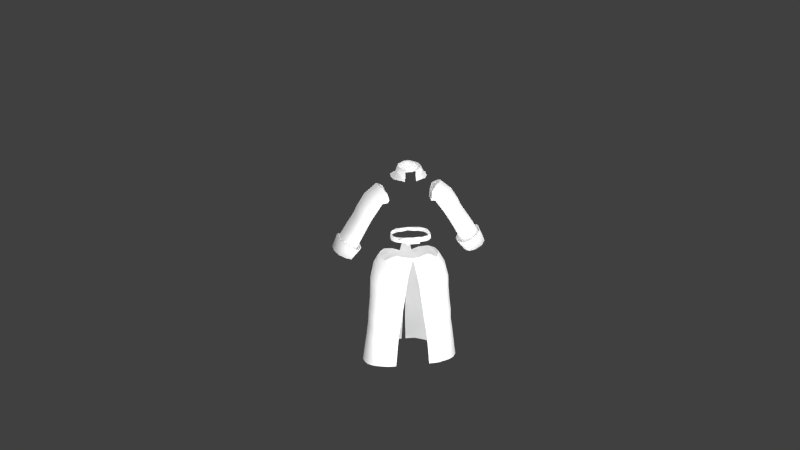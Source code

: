 # Source: longcoat1.blend  (saved by Blender 2.68.0; exported with 4.5.12 LTS)
import bpy
from mathutils import Matrix  # noqa: F401  (used for matrix-valued properties, if any)

bpy.ops.wm.read_factory_settings(use_empty=True)
scene = bpy.context.scene
scene.name = 'Scene'

# ---- collections
col_collection_1 = bpy.data.collections.new('Collection 1'); scene.collection.children.link(col_collection_1)
col_collection_3 = bpy.data.collections.new('Collection 3'); scene.collection.children.link(col_collection_3)
col_collection_11 = bpy.data.collections.new('Collection 11'); scene.collection.children.link(col_collection_11)
col_collection_11.hide_render = True
col_collection_11.hide_viewport = True

# ---- materials (node trees are filled in below, after node groups)
mat_material = bpy.data.materials.new('Material')
mat_material.alpha_threshold = 0.0
mat_material.use_transparent_shadow = False
mat_material.diffuse_color = (1.0, 1.0, 1.0, 1.0)
mat_material.roughness = 0.5
mat_material.specular_intensity = 0.0
mat_material.line_color = (0.0, 0.0, 0.0, 1.0)

# ---- material node trees

# ---- world
world_world = bpy.data.worlds.new('World'); scene.world = world_world
world_world.color = (0.05088, 0.05088, 0.05088)
world_world.use_sun_shadow = False
world_world.sun_shadow_jitter_overblur = 0.0
world_world.cycles.sampling_method = 'MANUAL'
world_world.cycles.sample_map_resolution = 256

# ---- cameras
cam_camera = bpy.data.cameras.new('Camera')
cam_camera.clip_end = 100.0
cam_camera.lens = 35.0
cam_camera.sensor_width = 32.0
cam_camera.sensor_height = 18.0
cam_camera.ortho_scale = 7.314
cam_camera.dof.focus_distance = 0.0
cam_camera.dof.aperture_fstop = 128.0

# ---- lights
light_lamp_003 = bpy.data.lights.new('Lamp.003', 'POINT')
light_lamp_003.transmission_factor = 0.0
light_lamp_003.cutoff_distance = 30.0
light_lamp_003.energy = 100.0
light_lamp_003.shadow_buffer_clip_start = 1.001
light_lamp_003.shadow_soft_size = 1.0
light_lamp_003.shadow_maximum_resolution = 0.006
light_lamp_003.use_absolute_resolution = True
light_lamp_003.cycles.use_multiple_importance_sampling = False
light_lamp_002 = bpy.data.lights.new('Lamp.002', 'POINT')
light_lamp_002.transmission_factor = 0.0
light_lamp_002.cutoff_distance = 30.0
light_lamp_002.energy = 100.0
light_lamp_002.shadow_buffer_clip_start = 1.001
light_lamp_002.shadow_soft_size = 1.0
light_lamp_002.shadow_maximum_resolution = 0.006
light_lamp_002.use_absolute_resolution = True
light_lamp_002.cycles.use_multiple_importance_sampling = False
light_lamp_001 = bpy.data.lights.new('Lamp.001', 'POINT')
light_lamp_001.transmission_factor = 0.0
light_lamp_001.cutoff_distance = 30.0
light_lamp_001.energy = 100.0
light_lamp_001.shadow_buffer_clip_start = 1.001
light_lamp_001.shadow_soft_size = 1.0
light_lamp_001.shadow_maximum_resolution = 0.006
light_lamp_001.use_absolute_resolution = True
light_lamp_001.cycles.use_multiple_importance_sampling = False
light_lamp = bpy.data.lights.new('Lamp', 'POINT')
light_lamp.transmission_factor = 0.0
light_lamp.cutoff_distance = 30.0
light_lamp.energy = 100.0
light_lamp.shadow_buffer_clip_start = 1.001
light_lamp.shadow_soft_size = 1.0
light_lamp.shadow_maximum_resolution = 0.006
light_lamp.use_absolute_resolution = True
light_lamp.cycles.use_multiple_importance_sampling = False

# ---- meshes
me_cube_006 = bpy.data.meshes.new('Cube.006')
me_cube_006.from_pydata([(-0.08705, -0.1271, 1.534), (-0.1052, -0.05991, 1.533), (-0.03295, -0.001224, 1.521), (-0.03071, -0.1459, 1.524), (-0.105, -0.1058, 1.537), (-0.09011, -0.03038, 1.527), (-0.0542, -0.01327, 1.524), (-0.04813, -0.02413, 1.554), (-0.03083, -0.01432, 1.552), (-0.06284, -0.0919, 1.567), (-0.02771, -0.1324, 1.564), (-0.06382, -0.06548, 1.562), (-0.02862, -0.007086, 1.59), (-0.05509, -0.02543, 1.598), (-0.04678, -0.1127, 1.567), (-0.06083, -0.04483, 1.559), (-0.05719, -0.09336, 1.6), (-0.0186, -0.1224, 1.6), (-0.06195, -0.06502, 1.602), (-0.03868, -0.11, 1.6), (-0.06232, -0.04327, 1.599), (-0.02954, -0.003164, 1.589), (-0.05952, -0.02135, 1.596), (-0.05725, -0.09796, 1.6), (-0.02087, -0.1301, 1.602), (-0.06489, -0.06286, 1.601), (-0.03881, -0.1169, 1.6), (-0.06708, -0.03966, 1.599), (-0.03037, -0.001479, 1.539), (-0.06901, -0.02435, 1.57), (-0.06818, -0.09889, 1.574), (-0.02695, -0.1347, 1.571), (-0.07622, -0.06032, 1.577), (-0.05065, -0.1218, 1.568), (-0.07698, -0.03649, 1.577), (0.0, -0.1449, 1.522), (0.0, -0.1391, 1.558), (0.0, -0.1311, 1.597), (0.0, -0.1384, 1.602), (0.0, -0.1447, 1.572), (-0.06255, -0.1408, 1.53)], [], [(18, 20, 15, 11), (19, 16, 9, 14), (37, 17, 10, 36), (17, 19, 14, 10), (35, 36, 10, 3), (8, 2, 6, 7), (0, 14, 9, 4), (20, 13, 7, 15), (23, 25, 18, 16), (13, 12, 8, 7), (6, 5, 15, 7), (1, 11, 15, 5), (0, 40, 10, 14), (26, 23, 16, 19), (38, 24, 17, 37), (24, 26, 19, 17), (27, 22, 13, 20), (22, 21, 12, 13), (25, 27, 20, 18), (39, 31, 24, 38), (31, 33, 26, 24), (34, 29, 22, 27), (29, 28, 21, 22), (32, 34, 27, 25), (33, 30, 23, 26), (3, 10, 40), (16, 18, 11, 9), (30, 32, 25, 23), (9, 11, 1, 4)])
me_cube_006.polygons.foreach_set('use_smooth', [True] * 29)
_uv = me_cube_006.uv_layers.new(name='UVMap')
_uv.uv.foreach_set('vector', [0.655, 0.7748, 0.6293, 0.7756, 0.6307, 0.7259, 0.6541, 0.731, 0.6338, 0.8937, 0.6391, 0.9264, 0.5914, 0.9305, 0.5918, 0.8998, 0.6294, 0.8411, 0.6316, 0.8636, 0.5868, 0.8679, 0.5914, 0.8392, 0.6316, 0.8636, 0.6338, 0.8937, 0.5918, 0.8998, 0.5868, 0.8679, 0.5503, 0.8274, 0.5914, 0.8392, 0.5868, 0.8679, 0.5441, 0.8573, 0.5782, 0.7203, 0.5674, 0.6856, 0.594, 0.6844, 0.6012, 0.7201, 0.5355, 0.9148, 0.5918, 0.8998, 0.5914, 0.9305, 0.5341, 0.9404, 0.6293, 0.7756, 0.6074, 0.773, 0.6012, 0.7201, 0.6307, 0.7259, 0.6419, 0.9208, 0.633, 0.9662, 0.6308, 0.9627, 0.6391, 0.9264, 0.6074, 0.773, 0.5725, 0.7623, 0.5782, 0.7203, 0.6012, 0.7201, 0.594, 0.6844, 0.6342, 0.673, 0.6307, 0.7259, 0.6012, 0.7201, 0.6686, 0.6784, 0.6541, 0.731, 0.6307, 0.7259, 0.6342, 0.673, 0.5355, 0.9148, 0.5392, 0.888, 0.5868, 0.8679, 0.5918, 0.8998, 0.6403, 0.8878, 0.6419, 0.9208, 0.6391, 0.9264, 0.6338, 0.8937, 0.6399, 0.8363, 0.6409, 0.8614, 0.6316, 0.8636, 0.6294, 0.8411, 0.6409, 0.8614, 0.6403, 0.8878, 0.6338, 0.8937, 0.6316, 0.8636, 0.6259, 0.7813, 0.6053, 0.7794, 0.6074, 0.773, 0.6293, 0.7756, 0.6053, 0.7794, 0.5694, 0.766, 0.5725, 0.7623, 0.6074, 0.773, 0.6526, 0.7781, 0.6259, 0.7813, 0.6293, 0.7756, 0.655, 0.7748, 0.6744, 0.8329, 0.6767, 0.8647, 0.6409, 0.8614, 0.6399, 0.8363, 0.6767, 0.8647, 0.6816, 0.8945, 0.6403, 0.8878, 0.6409, 0.8614, 0.6199, 0.8086, 0.6011, 0.8092, 0.6053, 0.7794, 0.6259, 0.7813, 0.6011, 0.8092, 0.541, 0.8137, 0.5694, 0.766, 0.6053, 0.7794, 0.6481, 0.8099, 0.6199, 0.8086, 0.6259, 0.7813, 0.6526, 0.7781, 0.6816, 0.8945, 0.6755, 0.9287, 0.6419, 0.9208, 0.6403, 0.8878, 0.5441, 0.8573, 0.5868, 0.8679, 0.5392, 0.888, 0.6391, 0.9264, 0.6308, 0.9627, 0.5908, 0.9621, 0.5914, 0.9305, 0.6755, 0.9287, 0.6652, 0.9769, 0.633, 0.9662, 0.6419, 0.9208, 0.5914, 0.9305, 0.5908, 0.9621, 0.5459, 0.9804, 0.5341, 0.9404])
me_cube_006.materials.append(mat_material)
me_cube_006.use_remesh_preserve_volume = False
me_cube_006.use_remesh_preserve_attributes = False
me_cube_006.use_mirror_x = True
me_cube_006.update()
me_cube_001 = bpy.data.meshes.new('Cube.001')
me_cube_001.from_pydata([(0.05837, 0.09162, 1.21), (0.03258, 0.09194, 1.21), (0.05793, 0.09244, 1.18), (0.03126, 0.09247, 1.18), (0.08819, 0.08466, 1.195), (0.04572, 0.09166, 1.21), (0.04478, 0.09244, 1.18), (0.03213, 0.0925, 1.195), (0.0577, 0.09267, 1.195), (0.0732, 0.08975, 1.202), (0.07327, 0.08994, 1.188), (0.04545, 0.09239, 1.195), (0.05818, 0.09855, 1.21), (0.0323, 0.09892, 1.21), (0.05757, 0.09962, 1.18), (0.03091, 0.09966, 1.18), (0.09046, 0.09144, 1.195), (0.04549, 0.09859, 1.21), (0.0444, 0.09963, 1.18), (0.0318, 0.09963, 1.195), (0.05839, 0.1002, 1.195), (0.07513, 0.09661, 1.202), (0.07515, 0.09687, 1.187), (0.04515, 0.0995, 1.195), (0.02006, 0.09648, 1.201), (0.007592, 0.09574, 1.201), (-0.1025, 0.04774, 1.174), (-0.09037, -0.06496, 1.169), (-0.06195, -0.08607, 1.167), (-0.06918, 0.07979, 1.179), (-0.1102, -0.004403, 1.169), (-0.07766, -0.07561, 1.168), (-0.03879, 0.09222, 1.182), (-0.1047, -0.04681, 1.169), (-0.03852, -0.09021, 1.165), (-0.09102, 0.06548, 1.176), (-0.1107, 0.02975, 1.172), (-0.1072, 0.0343, 1.2), (-0.04027, 0.08674, 1.206), (-0.07823, -0.06814, 1.193), (-0.1048, -0.03626, 1.193), (-0.1094, 0.0005867, 1.195), (-0.06872, 0.07907, 1.208), (-0.0898, 0.0666, 1.206), (-0.09115, -0.05671, 1.193), (-0.03914, -0.08737, 1.189), (-0.1003, 0.04846, 1.202), (-0.06555, -0.07902, 1.192), (-0.1088, 0.051, 1.174), (-0.1006, -0.0695, 1.169), (-0.06997, -0.09183, 1.168), (-0.07614, 0.08495, 1.178), (-0.1174, -0.005931, 1.169), (-0.08513, -0.08039, 1.169), (-0.04595, 0.0982, 1.182), (-0.1117, -0.05038, 1.17), (-0.04427, -0.09465, 1.166), (-0.09782, 0.0697, 1.176), (-0.1174, 0.03111, 1.171), (-0.1141, 0.03585, 1.199), (-0.04896, 0.09652, 1.211), (-0.08526, -0.07259, 1.193), (-0.1116, -0.03948, 1.194), (-0.1161, -0.0003051, 1.195), (-0.07552, 0.08417, 1.208), (-0.09653, 0.07089, 1.205), (-0.09798, -0.06071, 1.194), (-0.04565, -0.09197, 1.191), (-0.1069, 0.05161, 1.202), (-0.07309, -0.08347, 1.193), (-0.03905, 0.1014, 1.174), (-0.04087, 0.1001, 1.216), (-0.03898, 0.1035, 1.173), (-0.04084, 0.1021, 1.216), (0.1025, 0.04774, 1.174), (0.0, -0.106, 1.165), (0.0, 0.09902, 1.18), (0.09037, -0.06496, 1.169), (0.06195, -0.08607, 1.167), (0.06918, 0.07979, 1.179), (0.1102, -0.004403, 1.169), (0.07766, -0.07561, 1.168), (0.03879, 0.09222, 1.182), (0.1047, -0.04681, 1.169), (0.03852, -0.09021, 1.165), (0.09102, 0.06548, 1.176), (0.1107, 0.02975, 1.172), (0.1072, 0.0343, 1.2), (0.03918, 0.0909, 1.211), (0.07823, -0.06814, 1.193), (0.1048, -0.03626, 1.193), (0.1094, 0.0005867, 1.195), (0.06872, 0.07907, 1.208), (0.0898, 0.0666, 1.206), (0.09115, -0.05671, 1.193), (0.03914, -0.08737, 1.189), (0.0, -0.0989, 1.189), (0.0, 0.09969, 1.212), (0.1003, 0.04846, 1.202), (0.06555, -0.07902, 1.192), (0.1088, 0.051, 1.174), (0.0, -0.1109, 1.165), (0.0, 0.11, 1.181), (0.09785, -0.06949, 1.169), (0.06997, -0.09183, 1.168), (0.07614, 0.08495, 1.178), (0.1174, -0.005931, 1.169), (0.08513, -0.08039, 1.169), (0.04595, 0.0982, 1.182), (0.1117, -0.05038, 1.17), (0.04427, -0.09465, 1.166), (0.09782, 0.0697, 1.176), (0.1174, 0.03111, 1.171), (0.1141, 0.03585, 1.199), (0.04622, 0.09654, 1.211), (0.08526, -0.07259, 1.193), (0.1116, -0.03948, 1.194), (0.1161, -0.0003051, 1.195), (0.07552, 0.08417, 1.208), (0.09653, 0.07089, 1.205), (0.09798, -0.06071, 1.194), (0.04565, -0.09197, 1.191), (0.0, -0.1053, 1.188), (0.0, 0.1099, 1.209), (0.1069, 0.05161, 1.202), (0.07309, -0.08347, 1.193), (0.0, 0.1005, 1.174), (0.03905, 0.1014, 1.174), (0.0, 0.1026, 1.215), (0.04087, 0.1001, 1.216), (0.0, 0.1047, 1.173), (0.03898, 0.1035, 1.173), (0.0, 0.1046, 1.215), (0.04084, 0.1021, 1.216), (0.03732, 0.09104, 1.211), (0.03429, 0.09231, 1.182)], [(25, 24), (134, 97), (76, 135)], [(11, 5, 1, 7), (4, 9, 10), (8, 0, 5, 11), (2, 8, 11, 6), (6, 11, 7, 3), (9, 0, 8), (9, 8, 10), (10, 8, 2), (23, 19, 13, 17), (16, 22, 21), (20, 23, 17, 12), (14, 18, 23, 20), (18, 15, 19, 23), (21, 20, 12), (21, 22, 20), (22, 14, 20), (21, 12, 0, 9), (9, 4, 16, 21), (22, 16, 4, 10), (10, 2, 14, 22), (5, 0, 12, 17), (17, 13, 1, 5), (18, 14, 2, 6), (6, 3, 15, 18), (19, 15, 3, 7), (7, 1, 13, 19), (123, 60, 38, 97), (35, 26, 48, 57), (67, 122, 96, 45), (68, 59, 37, 46), (65, 68, 46, 43), (31, 28, 50, 53), (60, 64, 42, 38), (56, 50, 28, 34), (61, 69, 47, 39), (53, 49, 27, 31), (55, 52, 30, 33), (64, 65, 43, 42), (59, 68, 48, 58), (62, 63, 52, 55), (63, 59, 58, 52), (66, 62, 55, 49), (54, 60, 123, 102), (51, 64, 60, 54), (57, 65, 64, 51), (48, 68, 65, 57), (53, 61, 66, 49), (50, 69, 61, 53), (56, 67, 69, 50), (101, 122, 67, 56), (63, 62, 40, 41), (59, 63, 41, 37), (54, 102, 76, 32), (58, 48, 26, 36), (57, 51, 29, 35), (62, 66, 44, 40), (66, 61, 39, 44), (33, 27, 49, 55), (32, 29, 51, 54), (36, 30, 52, 58), (34, 75, 101, 56), (69, 67, 45, 47), (128, 71, 70, 126), (132, 130, 72, 73), (126, 130, 132, 128), (130, 126, 70, 72), (128, 132, 73, 71), (71, 73, 72, 70), (123, 97, 88, 114), (85, 111, 100, 74), (121, 95, 96, 122), (124, 98, 87, 113), (119, 93, 98, 124), (81, 107, 104, 78), (114, 88, 92, 118), (110, 84, 78, 104), (115, 89, 99, 125), (107, 81, 77, 103), (109, 83, 80, 106), (118, 92, 93, 119), (113, 112, 100, 124), (116, 109, 106, 117), (117, 106, 112, 113), (120, 103, 109, 116), (108, 102, 123, 114), (105, 108, 114, 118), (111, 105, 118, 119), (100, 111, 119, 124), (107, 103, 120, 115), (104, 107, 115, 125), (110, 104, 125, 121), (101, 110, 121, 122), (117, 91, 90, 116), (113, 87, 91, 117), (108, 82, 76, 102), (112, 86, 74, 100), (111, 85, 79, 105), (116, 90, 94, 120), (120, 94, 89, 115), (83, 109, 103, 77), (82, 108, 105, 79), (86, 112, 106, 80), (84, 110, 101, 75), (125, 99, 95, 121), (128, 126, 127, 129), (132, 133, 131, 130), (126, 128, 132, 130), (130, 131, 127, 126), (128, 129, 133, 132), (129, 127, 131, 133)])
me_cube_001.polygons.foreach_set('use_smooth', [1, 1, 1, 1, 1, 1, 1, 1, 1, 1, 1, 1, 1, 1, 1, 1, 1, 1, 1, 1, 1, 1, 1, 1, 1, 1, 1, 1, 1, 1, 1, 1, 1, 1, 1, 1, 1, 1, 1, 1, 1, 1, 1, 1, 1, 1, 1, 1, 1, 1, 1, 1, 1, 1, 1, 1, 1, 1, 1, 1, 1, 1, 0, 0, 0, 0, 0, 0, 1, 1, 1, 1, 1, 1, 1, 1, 1, 1, 1, 1, 1, 1, 1, 1, 1, 1, 1, 1, 1, 1, 1, 1, 1, 1, 1, 1, 1, 1, 1, 1, 1, 1, 1, 1, 0, 0, 0, 0, 0, 0])
_k = set([(0, 5), (0, 9), (1, 5), (1, 7), (1, 13), (2, 6), (2, 10), (3, 6), (3, 7), (3, 15), (4, 9), (4, 10), (4, 16), (12, 17), (12, 21), (13, 17), (13, 19), (14, 18), (14, 22), (15, 18), (15, 19), (16, 21), (16, 22), (26, 35), (26, 36), (27, 31), (27, 33), (28, 31), (28, 34), (29, 32), (29, 35), (30, 33), (30, 36), (32, 76), (34, 75), (37, 41), (37, 46), (38, 42), (38, 97), (39, 44), (39, 47), (40, 41), (40, 44), (42, 43), (43, 46), (45, 47), (45, 96), (48, 57), (48, 58), (49, 53), (49, 55), (50, 53), (50, 56), (51, 54), (51, 57), (52, 55), (52, 58), (54, 102), (56, 101), (59, 63), (59, 68), (60, 64), (60, 123), (61, 66), (61, 69), (62, 63), (62, 66), (64, 65), (65, 68), (67, 69), (67, 122), (74, 85), (74, 86), (75, 84), (76, 82), (77, 81), (77, 83), (78, 81), (78, 84), (79, 82), (79, 85), (80, 83), (80, 86), (87, 91), (87, 98), (88, 92), (88, 97), (89, 94), (89, 99), (90, 91), (90, 94), (92, 93), (93, 98), (95, 96), (95, 99), (100, 111), (100, 112), (101, 110), (102, 108), (103, 107), (103, 109), (104, 107), (104, 110), (105, 108), (105, 111), (106, 109), (106, 112), (113, 117), (113, 124), (114, 118), (114, 123), (115, 120), (115, 125), (116, 117), (116, 120), (118, 119), (119, 124), (121, 122), (121, 125)])
me_cube_001.attributes.new('sharp_edge', 'BOOLEAN', 'EDGE').data.foreach_set('value', [ (min(e.vertices), max(e.vertices)) in _k for e in me_cube_001.edges])
_uv = me_cube_001.uv_layers.new(name='UVMap')
_uv.uv.foreach_set('vector', [0.6615, 0.09008, 0.6609, 0.1137, 0.6399, 0.1129, 0.6401, 0.08921, 0.7317, 0.0934, 0.7057, 0.1039, 0.7068, 0.08013, 0.6811, 0.09083, 0.6812, 0.1146, 0.6609, 0.1137, 0.6615, 0.09008, 0.6825, 0.06716, 0.6811, 0.09083, 0.6615, 0.09008, 0.6614, 0.06636, 0.6614, 0.06636, 0.6615, 0.09008, 0.6401, 0.08921, 0.6397, 0.06554, 0.7057, 0.1039, 0.6812, 0.1146, 0.6811, 0.09083, 0.7057, 0.1039, 0.6811, 0.09083, 0.7068, 0.08013, 0.7068, 0.08013, 0.6811, 0.09083, 0.6825, 0.06716, 0.6622, 0.03248, 0.6408, 0.03249, 0.6416, 0.008843, 0.6627, 0.008804, 0.7368, 0.03184, 0.7107, 0.04423, 0.7106, 0.02034, 0.6834, 0.03257, 0.6622, 0.03248, 0.6627, 0.008804, 0.6831, 0.008804, 0.6822, 0.05622, 0.6611, 0.05617, 0.6622, 0.03248, 0.6834, 0.03257, 0.6611, 0.05617, 0.6394, 0.05613, 0.6408, 0.03249, 0.6622, 0.03248, 0.7106, 0.02034, 0.6834, 0.03257, 0.6831, 0.008804, 0.7106, 0.02034, 0.7107, 0.04423, 0.6834, 0.03257, 0.7107, 0.04423, 0.6822, 0.05622, 0.6834, 0.03257, 0.816, 0.1603, 0.7863, 0.1611, 0.7872, 0.1501, 0.8139, 0.1491, 0.8139, 0.1491, 0.8412, 0.1429, 0.8438, 0.1541, 0.816, 0.1603, 0.7736, 0.1428, 0.7454, 0.1378, 0.747, 0.1265, 0.7747, 0.1314, 0.7747, 0.1314, 0.8023, 0.1318, 0.8045, 0.1431, 0.7736, 0.1428, 0.767, 0.1489, 0.7872, 0.1501, 0.7863, 0.1611, 0.766, 0.16, 0.766, 0.16, 0.7448, 0.1592, 0.746, 0.1481, 0.767, 0.1489, 0.8254, 0.1401, 0.8045, 0.1431, 0.8023, 0.1318, 0.8231, 0.1288, 0.8231, 0.1288, 0.8446, 0.1258, 0.8468, 0.1372, 0.8254, 0.1401, 0.714, 0.1341, 0.6909, 0.129, 0.6937, 0.1178, 0.7168, 0.123, 0.7168, 0.123, 0.7401, 0.1273, 0.7373, 0.1381, 0.714, 0.1341, 0.2881, 0.0465, 0.2158, 0.08387, 0.2152, 0.06182, 0.2773, 0.03337, 0.1623, 0.1849, 0.1956, 0.1781, 0.199, 0.189, 0.1651, 0.1974, 0.7043, 0.1945, 0.6374, 0.1578, 0.6446, 0.1506, 0.7021, 0.1817, 0.09776, 0.09182, 0.07202, 0.08059, 0.07865, 0.07145, 0.1022, 0.08108, 0.1312, 0.1039, 0.09776, 0.09182, 0.1022, 0.08108, 0.1347, 0.09158, 0.1606, 0.05321, 0.1904, 0.04827, 0.1873, 0.06386, 0.1571, 0.06709, 0.2158, 0.08387, 0.1707, 0.09741, 0.1734, 0.08404, 0.2152, 0.06182, 0.2206, 0.03882, 0.1873, 0.06386, 0.1904, 0.04827, 0.2225, 0.02721, 0.771, 0.2181, 0.7449, 0.2164, 0.7415, 0.2028, 0.7682, 0.2051, 0.1571, 0.06709, 0.127, 0.07135, 0.134, 0.05481, 0.1606, 0.05321, 0.093, 0.06132, 0.03779, 0.01535, 0.04448, 0.005746, 0.09739, 0.04932, 0.1707, 0.09741, 0.1312, 0.1039, 0.1347, 0.09158, 0.1734, 0.08404, 0.3986, 0.1251, 0.4266, 0.1236, 0.4201, 0.1685, 0.3851, 0.1686, 0.4045, 0.05194, 0.3418, 0.06049, 0.3459, 0.01842, 0.4175, 0.0125, 0.3401, 0.1247, 0.3986, 0.1251, 0.3851, 0.1686, 0.3258, 0.1645, 0.4448, 0.04988, 0.4045, 0.05194, 0.4175, 0.0125, 0.4527, 0.008282, 0.5507, 0.1675, 0.5493, 0.1206, 0.6301, 0.1303, 0.6264, 0.1752, 0.4976, 0.1679, 0.5021, 0.1206, 0.5493, 0.1206, 0.5507, 0.1675, 0.455, 0.1684, 0.4621, 0.1213, 0.5021, 0.1206, 0.4976, 0.1679, 0.4201, 0.1685, 0.4266, 0.1236, 0.4621, 0.1213, 0.455, 0.1684, 0.483, 0.01013, 0.4727, 0.05042, 0.4448, 0.04988, 0.4527, 0.008282, 0.5134, 0.01144, 0.4989, 0.05068, 0.4727, 0.05042, 0.483, 0.01013, 0.5549, 0.01523, 0.5449, 0.05404, 0.4989, 0.05068, 0.5134, 0.01144, 0.6297, 0.02557, 0.6207, 0.06298, 0.5449, 0.05404, 0.5549, 0.01523, 0.8885, 0.1725, 0.8385, 0.2111, 0.8345, 0.1997, 0.882, 0.1637, 0.07202, 0.08059, 0.03042, 0.03951, 0.03942, 0.03337, 0.07865, 0.07145, 0.07386, 0.1701, 0.008783, 0.1308, 0.02129, 0.1184, 0.07267, 0.1552, 0.2317, 0.1766, 0.199, 0.189, 0.1956, 0.1781, 0.2256, 0.1673, 0.1651, 0.1974, 0.1232, 0.1898, 0.1212, 0.176, 0.1623, 0.1849, 0.8385, 0.2111, 0.7989, 0.2193, 0.7958, 0.207, 0.8345, 0.1997, 0.7989, 0.2193, 0.771, 0.2181, 0.7682, 0.2051, 0.7958, 0.207, 0.09739, 0.04932, 0.134, 0.05481, 0.127, 0.07135, 0.093, 0.06132, 0.07267, 0.1552, 0.1212, 0.176, 0.1232, 0.1898, 0.07386, 0.1701, 0.2256, 0.1673, 0.2644, 0.1285, 0.2742, 0.135, 0.2317, 0.1766, 0.2225, 0.02721, 0.285, 0.00393, 0.2904, 0.00977, 0.2206, 0.03882, 0.7449, 0.2164, 0.7043, 0.1945, 0.7021, 0.1817, 0.7415, 0.2028, 0.9282, 0.07488, 0.9939, 0.07414, 0.9903, 0.1416, 0.9277, 0.1402, 0.8444, 0.007579, 0.9111, 0.00697, 0.9111, 0.06948, 0.8436, 0.07315, 0.9264, 0.2581, 0.9195, 0.2597, 0.9236, 0.1932, 0.9269, 0.1927, 0.9877, 0.1497, 0.9879, 0.1568, 0.9253, 0.1568, 0.9253, 0.1534, 0.9891, 0.1828, 0.9893, 0.1862, 0.9237, 0.1861, 0.9235, 0.1828, 0.9189, 0.004946, 0.9222, 0.005627, 0.9216, 0.07314, 0.9183, 0.07247, 0.01246, 0.07934, 0.02377, 0.06662, 0.07955, 0.09875, 0.08187, 0.113, 0.142, 0.2218, 0.1392, 0.2343, 0.1053, 0.2261, 0.1086, 0.2152, 0.2236, 0.1409, 0.2262, 0.1281, 0.2848, 0.09899, 0.2917, 0.1065, 0.2031, 0.1247, 0.1987, 0.1139, 0.2224, 0.1044, 0.229, 0.1136, 0.1697, 0.1365, 0.1663, 0.1242, 0.1987, 0.1139, 0.2031, 0.1247, 0.7756, 0.173, 0.7793, 0.1868, 0.749, 0.1839, 0.7458, 0.1683, 0.08187, 0.113, 0.07955, 0.09875, 0.1276, 0.1164, 0.1302, 0.1298, 0.7155, 0.1591, 0.7135, 0.1475, 0.7458, 0.1683, 0.749, 0.1839, 0.1561, 0.1623, 0.1594, 0.1493, 0.1861, 0.1479, 0.1823, 0.1614, 0.7793, 0.1868, 0.7756, 0.173, 0.8022, 0.1744, 0.8061, 0.1879, 0.8433, 0.1806, 0.8388, 0.1686, 0.8915, 0.1247, 0.8982, 0.1343, 0.1302, 0.1298, 0.1276, 0.1164, 0.1663, 0.1242, 0.1697, 0.1365, 0.5526, 0.1845, 0.565, 0.2284, 0.5301, 0.2273, 0.5246, 0.1823, 0.5584, 0.1078, 0.5455, 0.06836, 0.6171, 0.0745, 0.621, 0.1166, 0.6111, 0.1856, 0.6244, 0.2258, 0.565, 0.2284, 0.5526, 0.1845, 0.5181, 0.1057, 0.5078, 0.06479, 0.5455, 0.06836, 0.5584, 0.1078, 0.3995, 0.223, 0.3236, 0.2284, 0.3213, 0.1834, 0.3981, 0.1764, 0.4525, 0.2248, 0.3995, 0.223, 0.3981, 0.1764, 0.4492, 0.1774, 0.4952, 0.2263, 0.4525, 0.2248, 0.4492, 0.1774, 0.4893, 0.1791, 0.5301, 0.2273, 0.4952, 0.2263, 0.4893, 0.1791, 0.5246, 0.1823, 0.481, 0.06507, 0.5078, 0.06479, 0.5181, 0.1057, 0.4902, 0.1056, 0.4506, 0.06557, 0.481, 0.06507, 0.4902, 0.1056, 0.464, 0.1052, 0.409, 0.06825, 0.4506, 0.06557, 0.464, 0.1052, 0.4179, 0.1073, 0.3339, 0.07661, 0.409, 0.06825, 0.4179, 0.1073, 0.3419, 0.1142, 0.04021, 0.1128, 0.04698, 0.1043, 0.09325, 0.1418, 0.08895, 0.1531, 0.229, 0.1136, 0.2224, 0.1044, 0.2619, 0.06662, 0.2708, 0.07283, 0.2304, 0.2065, 0.2315, 0.1915, 0.2827, 0.1545, 0.2952, 0.1668, 0.07261, 0.2138, 0.07866, 0.2045, 0.1086, 0.2152, 0.1053, 0.2261, 0.1392, 0.2343, 0.142, 0.2218, 0.183, 0.2126, 0.1812, 0.2264, 0.08895, 0.1531, 0.09325, 0.1418, 0.1317, 0.1504, 0.1282, 0.1626, 0.1282, 0.1626, 0.1317, 0.1504, 0.1594, 0.1493, 0.1561, 0.1623, 0.8388, 0.1686, 0.8433, 0.1806, 0.8061, 0.1879, 0.8022, 0.1744, 0.2315, 0.1915, 0.2304, 0.2065, 0.1812, 0.2264, 0.183, 0.2126, 0.07866, 0.2045, 0.07261, 0.2138, 0.02988, 0.1724, 0.03959, 0.1659, 0.7135, 0.1475, 0.7155, 0.1591, 0.6455, 0.1306, 0.6509, 0.1247, 0.1823, 0.1614, 0.1861, 0.1479, 0.2262, 0.1281, 0.2236, 0.1409, 0.9929, 0.1954, 0.9915, 0.2607, 0.9289, 0.2602, 0.9274, 0.1927, 0.9272, 0.07318, 0.9263, 0.007611, 0.9938, 0.01119, 0.9939, 0.0737, 0.9205, 0.1388, 0.9245, 0.07361, 0.9278, 0.07431, 0.9273, 0.141, 0.9267, 0.1615, 0.9891, 0.1652, 0.9891, 0.1686, 0.9265, 0.1686, 0.9265, 0.1737, 0.9921, 0.1738, 0.9919, 0.177, 0.9263, 0.177, 0.9259, 0.005005, 0.9254, 0.07253, 0.9221, 0.07314, 0.9227, 0.005631])
me_cube_001.materials.append(mat_material)
me_cube_001.use_remesh_preserve_volume = False
me_cube_001.use_remesh_preserve_attributes = False
me_cube_001.use_mirror_x = True
me_cube_001.update()
me_cube_005 = bpy.data.meshes.new('Cube.005')
me_cube_005.from_pydata([(0.0, -0.1037, 1.117), (-0.0919, 0.06882, 1.087), (0.0, 0.09285, 1.074), (-0.04559, 0.08412, 1.079), (-0.1372, -0.1497, 1.034), (-0.1771, -0.03621, 1.05), (-0.1574, 0.02221, 1.039), (-0.1672, -0.09556, 1.044), (-0.08197, -0.1757, 1.018), (-0.01691, -0.1411, 1.081), (-0.02725, -0.166, 1.046), (-0.03553, -0.1759, 1.001), (-0.1037, 0.1151, 0.3498), (-0.2524, -0.09001, 0.3414), (-0.269, 0.05336, 0.3443), (-0.06093, 0.1078, 0.73), (-0.2021, -0.1107, 0.7756), (-0.2473, 0.03838, 0.6013), (-0.08247, 0.1091, 0.5829), (-0.2231, -0.096, 0.6155), (-0.2019, 0.03083, 0.9663), (-0.02525, 0.09695, 0.9636), (-0.192, -0.1222, 0.9881), (-0.2084, 0.0923, 0.3473), (-0.1259, -0.1969, 0.3301), (-0.2942, -0.0121, 0.3454), (-0.2636, 0.04463, 0.4266), (-0.09664, 0.1109, 0.4314), (-0.2429, -0.09637, 0.4172), (-0.1739, 0.07624, 0.7283), (-0.1144, -0.1859, 0.7694), (-0.07095, 0.1073, 0.6565), (-0.2036, -0.1056, 0.6986), (-0.2255, 0.02657, 0.888), (-0.04056, 0.1042, 0.8814), (-0.2009, -0.1324, 0.9255), (-0.1929, 0.07932, 0.6019), (-0.219, -0.04613, 0.9766), (-0.1324, -0.1685, 0.604), (-0.1378, 0.07122, 0.9649), (-0.2566, -0.02496, 0.6063), (-0.2047, 0.0833, 0.4301), (-0.1337, -0.1924, 0.4128), (-0.1489, 0.07668, 0.8813), (-0.1118, -0.2054, 0.9333), (-0.1845, 0.07582, 0.6628), (-0.2362, -0.04517, 0.903), (-0.1203, -0.1772, 0.6903), (-0.2814, -0.02083, 0.4282), (-0.2401, 0.07936, 0.3474), (-0.1894, -0.1394, 0.3325), (-0.2881, 0.02133, 0.3457), (-0.2147, 0.05963, 0.7339), (-0.0608, -0.1949, 0.7566), (-0.2279, 0.0219, 0.8162), (-0.04928, 0.1054, 0.8068), (-0.2033, -0.1198, 0.8391), (-0.2264, 0.06348, 0.6084), (-0.2163, -0.007694, 0.9706), (-0.07248, -0.1937, 0.5975), (-0.1775, 0.05092, 0.9649), (-0.2555, 0.007705, 0.6049), (-0.1575, 0.1084, 0.3483), (-0.07038, -0.2307, 0.327), (-0.2854, -0.04877, 0.3473), (-0.2585, 0.03969, 0.5232), (-0.09041, 0.1077, 0.5065), (-0.2269, -0.09973, 0.5197), (-0.01413, 0.09762, 1.012), (-0.1213, 0.09504, 0.7263), (-0.2249, -0.07917, 0.7665), (-0.1674, -0.1557, 0.7824), (-0.1481, 0.09546, 0.5947), (-0.211, -0.07968, 0.9844), (-0.1865, -0.1326, 0.6142), (-0.08159, 0.0896, 0.9604), (-0.2462, -0.06018, 0.611), (-0.1539, -0.1661, 0.996), (-0.2044, 0.08007, 0.5236), (-0.2389, 0.06959, 0.4286), (-0.1566, 0.09761, 0.4289), (-0.1306, -0.1717, 0.4998), (-0.08552, -0.2177, 0.4141), (-0.1941, -0.1413, 0.4127), (-0.154, 0.07495, 0.8017), (-0.1987, 0.0517, 0.8849), (-0.09353, 0.0913, 0.8789), (-0.2323, -0.06494, 0.6877), (-0.1088, -0.1992, 0.8437), (-0.05141, -0.2019, 0.9237), (-0.1621, -0.1786, 0.9344), (-0.2258, 0.06276, 0.6589), (-0.1339, 0.09671, 0.6597), (-0.2403, -0.04133, 0.8206), (-0.2368, -0.008854, 0.8939), (-0.221, -0.07806, 0.9138), (-0.06945, -0.1888, 0.6783), (-0.1685, -0.1435, 0.7024), (-0.1201, 0.0725, 1.022), (-0.1205, 0.04156, 1.066), (-0.2661, -0.02475, 0.5276), (-0.2788, 0.01277, 0.4289), (-0.2704, -0.05628, 0.4259), (-0.106, 0.0926, 0.8024), (-0.1611, -0.1671, 0.8451), (-0.07057, 0.08635, 1.014), (-0.2538, -0.0598, 0.5241), (-0.2375, 0.0632, 0.5235), (-0.1531, 0.09422, 0.5192), (-0.07535, -0.1989, 0.5068), (-0.1842, -0.1373, 0.51), (-0.2034, 0.05283, 0.8123), (-0.05703, -0.1916, 0.835), (-0.2397, -0.00586, 0.817), (-0.2229, -0.08275, 0.8232), (-0.2671, 0.008381, 0.5271), (-0.2329, 0.02588, 0.7405), (-0.2447, -0.0003937, 0.7489), (-0.2424, -0.04339, 0.7586), (-0.2458, 0.03618, 0.6639), (-0.254, 0.00563, 0.6707), (-0.252, -0.02746, 0.6785), (-0.01335, -0.2427, 0.3213), (-0.003747, -0.1973, 0.7478), (-0.006139, -0.2147, 0.5913), (0.0, -0.1791, 0.9932), (-0.009361, -0.2339, 0.4163), (0.0, -0.1395, 1.082), (-0.006139, -0.2078, 0.6659), (0.0, -0.2002, 0.913), (-0.002531, -0.1892, 0.8246), (-0.006139, -0.226, 0.5086), (0.0, -0.1687, 1.039), (-0.1878, 0.0287, 1.004)], [], [(103, 55, 15, 69), (104, 56, 16, 71), (105, 68, 21, 75), (106, 67, 19, 76), (79, 41, 23, 49), (107, 78, 41, 79), (108, 66, 27, 80), (125, 11, 89, 129), (109, 81, 42, 82), (110, 67, 28, 83), (111, 84, 29, 52), (112, 88, 30, 53), (52, 29, 45, 91), (113, 93, 46, 94), (114, 56, 35, 95), (115, 100, 40, 61), (42, 83, 50, 24), (83, 28, 13, 50), (84, 103, 69, 29), (43, 86, 103, 84), (86, 34, 55, 103), (88, 104, 71, 30), (44, 90, 104, 88), (90, 35, 56, 104), (46, 95, 73, 37), (95, 35, 22, 73), (97, 32, 19, 74), (98, 105, 75, 39), (3, 2, 68, 105), (100, 106, 76, 40), (48, 102, 106, 100), (102, 28, 67, 106), (4, 7, 22, 77), (64, 13, 28, 102), (65, 107, 79, 26), (17, 57, 107, 65), (57, 36, 78, 107), (78, 108, 80, 41), (36, 72, 108, 78), (72, 18, 66, 108), (127, 0, 9), (82, 42, 24, 63), (131, 109, 82, 126), (124, 59, 109, 131), (59, 38, 81, 109), (81, 110, 83, 42), (38, 74, 110, 81), (74, 19, 67, 110), (33, 85, 111, 54), (85, 43, 84, 111), (94, 46, 37, 58), (39, 75, 86, 43), (33, 94, 58, 20), (76, 19, 32, 87), (41, 80, 62, 23), (26, 79, 49, 14), (47, 97, 74, 38), (130, 112, 53, 123), (129, 89, 112, 130), (89, 44, 88, 112), (8, 77, 90, 44), (77, 22, 35, 90), (91, 45, 36, 57), (53, 30, 47, 96), (29, 69, 92, 45), (87, 32, 16, 70), (69, 15, 31, 92), (54, 113, 94, 33), (93, 114, 95, 46), (70, 16, 56, 114), (80, 27, 12, 62), (128, 96, 59, 124), (96, 47, 38, 59), (92, 31, 18, 72), (45, 92, 72, 36), (30, 71, 97, 47), (123, 53, 96, 128), (71, 16, 32, 97), (1, 3, 105, 98), (65, 115, 61, 17), (26, 101, 115, 65), (101, 48, 100, 115), (14, 51, 101, 26), (51, 25, 48, 101), (25, 64, 102, 48), (126, 82, 63, 122), (127, 9, 10, 132), (132, 10, 11, 125), (11, 8, 44, 89), (20, 60, 85, 33), (60, 39, 43, 85), (75, 21, 34, 86), (54, 111, 52, 116), (116, 52, 91, 119), (91, 57, 17, 119), (76, 87, 121, 40), (70, 118, 121, 87), (114, 93, 118, 70), (117, 113, 54, 116), (113, 117, 118, 93), (120, 117, 116, 119), (117, 120, 121, 118), (61, 120, 119, 17), (120, 61, 40, 121), (4, 77, 8), (37, 73, 7, 5), (73, 22, 7), (6, 98, 133), (99, 1, 98, 6), (98, 60, 20, 133), (58, 37, 5), (6, 133, 5), (58, 5, 133, 20), (98, 39, 60)])
me_cube_005.polygons.foreach_set('use_smooth', [True] * 114)
_uv = me_cube_005.uv_layers.new(name='UVMap')
_uv.uv.foreach_set('vector', [0.7238, 0.8379, 0.6981, 0.8459, 0.695, 0.81, 0.7225, 0.802, 0.8972, 0.8456, 0.8686, 0.8418, 0.8667, 0.8125, 0.8929, 0.8168, 0.7323, 0.9358, 0.7066, 0.9419, 0.7056, 0.919, 0.7304, 0.9108, 0.8376, 0.6943, 0.8601, 0.6927, 0.8586, 0.7374, 0.8389, 0.7348, 0.7491, 0.6554, 0.7324, 0.6595, 0.7247, 0.6214, 0.7403, 0.6183, 0.7581, 0.6989, 0.7412, 0.7022, 0.7324, 0.6595, 0.7491, 0.6554, 0.7166, 0.7052, 0.6863, 0.7055, 0.6815, 0.6708, 0.7093, 0.6637, 0.9655, 0.9191, 0.9486, 0.9214, 0.9458, 0.8836, 0.9695, 0.881, 0.9456, 0.6904, 0.9169, 0.6857, 0.9224, 0.6446, 0.9472, 0.6464, 0.8869, 0.6892, 0.8601, 0.6927, 0.8553, 0.6447, 0.8861, 0.6436, 0.7726, 0.8324, 0.7469, 0.8326, 0.7479, 0.7975, 0.7683, 0.7957, 0.9456, 0.8433, 0.9246, 0.8466, 0.9209, 0.8122, 0.9455, 0.8072, 0.7683, 0.7957, 0.7479, 0.7975, 0.7461, 0.7671, 0.765, 0.7614, 0.8005, 0.8312, 0.8169, 0.8318, 0.821, 0.87, 0.8047, 0.8661, 0.8497, 0.834, 0.8686, 0.8418, 0.8728, 0.8803, 0.8472, 0.8752, 0.7876, 0.6964, 0.8029, 0.6955, 0.8059, 0.7322, 0.7907, 0.7329, 0.9224, 0.6446, 0.8861, 0.6436, 0.8884, 0.6064, 0.9282, 0.6068, 0.8861, 0.6436, 0.8553, 0.6447, 0.8511, 0.6094, 0.8884, 0.6064, 0.7469, 0.8326, 0.7238, 0.8379, 0.7225, 0.802, 0.7479, 0.7975, 0.7518, 0.8686, 0.7264, 0.8734, 0.7238, 0.8379, 0.7469, 0.8326, 0.7264, 0.8734, 0.7023, 0.8804, 0.6981, 0.8459, 0.7238, 0.8379, 0.9246, 0.8466, 0.8972, 0.8456, 0.8929, 0.8168, 0.9209, 0.8122, 0.9221, 0.8857, 0.8983, 0.8848, 0.8972, 0.8456, 0.9246, 0.8466, 0.8983, 0.8848, 0.8728, 0.8803, 0.8686, 0.8418, 0.8972, 0.8456, 0.8307, 0.8703, 0.8472, 0.8752, 0.8513, 0.9066, 0.8355, 0.9044, 0.8472, 0.8752, 0.8728, 0.8803, 0.8715, 0.9077, 0.8513, 0.9066, 0.8903, 0.7794, 0.8664, 0.7765, 0.8586, 0.7374, 0.8827, 0.7378, 0.7557, 0.9332, 0.7323, 0.9358, 0.7304, 0.9108, 0.757, 0.9063, 0.7299, 0.9675, 0.7087, 0.9714, 0.7066, 0.9419, 0.7323, 0.9358, 0.8203, 0.6961, 0.8376, 0.6943, 0.8389, 0.7348, 0.8219, 0.7328, 0.8156, 0.6497, 0.8327, 0.6483, 0.8376, 0.6943, 0.8203, 0.6961, 0.8327, 0.6483, 0.8553, 0.6447, 0.8601, 0.6927, 0.8376, 0.6943, 0.8965, 0.9298, 0.8679, 0.9354, 0.8715, 0.9077, 0.8967, 0.9115, 0.8266, 0.6115, 0.8511, 0.6094, 0.8553, 0.6447, 0.8327, 0.6483, 0.7725, 0.6963, 0.7581, 0.6989, 0.7491, 0.6554, 0.7653, 0.6519, 0.7758, 0.733, 0.7612, 0.7386, 0.7581, 0.6989, 0.7725, 0.6963, 0.7612, 0.7386, 0.7437, 0.7389, 0.7412, 0.7022, 0.7581, 0.6989, 0.7412, 0.7022, 0.7166, 0.7052, 0.7093, 0.6637, 0.7324, 0.6595, 0.7437, 0.7389, 0.7214, 0.74, 0.7166, 0.7052, 0.7412, 0.7022, 0.7214, 0.74, 0.6899, 0.7411, 0.6863, 0.7055, 0.7166, 0.7052, 0.9613, 0.9628, 0.96, 0.9879, 0.9534, 0.9635, 0.9472, 0.6464, 0.9224, 0.6446, 0.9282, 0.6068, 0.9583, 0.6068, 0.9825, 0.6946, 0.9456, 0.6904, 0.9472, 0.6464, 0.9828, 0.6505, 0.9787, 0.733, 0.9438, 0.7328, 0.9456, 0.6904, 0.9825, 0.6946, 0.9438, 0.7328, 0.9132, 0.7345, 0.9169, 0.6857, 0.9456, 0.6904, 0.9169, 0.6857, 0.8869, 0.6892, 0.8861, 0.6436, 0.9224, 0.6446, 0.9132, 0.7345, 0.8827, 0.7378, 0.8869, 0.6892, 0.9169, 0.6857, 0.8827, 0.7378, 0.8586, 0.7374, 0.8601, 0.6927, 0.8869, 0.6892, 0.7895, 0.8646, 0.7764, 0.8652, 0.7726, 0.8324, 0.7874, 0.8323, 0.7764, 0.8652, 0.7518, 0.8686, 0.7469, 0.8326, 0.7726, 0.8324, 0.8047, 0.8661, 0.821, 0.87, 0.8213, 0.9045, 0.8047, 0.9006, 0.757, 0.9063, 0.7304, 0.9108, 0.7264, 0.8734, 0.7518, 0.8686, 0.7895, 0.8646, 0.8047, 0.8661, 0.8047, 0.9006, 0.7894, 0.8988, 0.8389, 0.7348, 0.8586, 0.7374, 0.8664, 0.7765, 0.8434, 0.7708, 0.7324, 0.6595, 0.7093, 0.6637, 0.7006, 0.6269, 0.7247, 0.6214, 0.7653, 0.6519, 0.7491, 0.6554, 0.7403, 0.6183, 0.7578, 0.6139, 0.9181, 0.7752, 0.8903, 0.7794, 0.8827, 0.7378, 0.9132, 0.7345, 0.9722, 0.8382, 0.9456, 0.8433, 0.9455, 0.8072, 0.9737, 0.8032, 0.9695, 0.881, 0.9458, 0.8836, 0.9456, 0.8433, 0.9722, 0.8382, 0.9458, 0.8836, 0.9221, 0.8857, 0.9246, 0.8466, 0.9456, 0.8433, 0.9258, 0.9257, 0.8967, 0.9115, 0.8983, 0.8848, 0.9221, 0.8857, 0.8967, 0.9115, 0.8715, 0.9077, 0.8728, 0.8803, 0.8983, 0.8848, 0.765, 0.7614, 0.7461, 0.7671, 0.7437, 0.7389, 0.7612, 0.7386, 0.9455, 0.8072, 0.9209, 0.8122, 0.9181, 0.7752, 0.9427, 0.7706, 0.7479, 0.7975, 0.7225, 0.802, 0.7212, 0.7707, 0.7461, 0.7671, 0.8434, 0.7708, 0.8664, 0.7765, 0.8667, 0.8125, 0.8488, 0.8077, 0.7225, 0.802, 0.695, 0.81, 0.6921, 0.7757, 0.7212, 0.7707, 0.7874, 0.8323, 0.8005, 0.8312, 0.8047, 0.8661, 0.7895, 0.8646, 0.829, 0.8323, 0.8497, 0.834, 0.8472, 0.8752, 0.8307, 0.8703, 0.8488, 0.8077, 0.8667, 0.8125, 0.8686, 0.8418, 0.8497, 0.834, 0.7093, 0.6637, 0.6815, 0.6708, 0.6762, 0.6332, 0.7006, 0.6269, 0.9761, 0.7675, 0.9427, 0.7706, 0.9438, 0.7328, 0.9787, 0.733, 0.9427, 0.7706, 0.9181, 0.7752, 0.9132, 0.7345, 0.9438, 0.7328, 0.7212, 0.7707, 0.6921, 0.7757, 0.6899, 0.7411, 0.7214, 0.74, 0.7461, 0.7671, 0.7212, 0.7707, 0.7214, 0.74, 0.7437, 0.7389, 0.9209, 0.8122, 0.8929, 0.8168, 0.8903, 0.7794, 0.9181, 0.7752, 0.9737, 0.8032, 0.9455, 0.8072, 0.9427, 0.7706, 0.9761, 0.7675, 0.8929, 0.8168, 0.8667, 0.8125, 0.8664, 0.7765, 0.8903, 0.7794, 0.7525, 0.9654, 0.7299, 0.9675, 0.7323, 0.9358, 0.7557, 0.9332, 0.7725, 0.6963, 0.7876, 0.6964, 0.7907, 0.7329, 0.7758, 0.733, 0.7653, 0.6519, 0.7818, 0.6508, 0.7876, 0.6964, 0.7725, 0.6963, 0.7818, 0.6508, 0.7974, 0.6491, 0.8029, 0.6955, 0.7876, 0.6964, 0.7578, 0.6139, 0.775, 0.6122, 0.7818, 0.6508, 0.7653, 0.6519, 0.775, 0.6122, 0.7907, 0.6106, 0.7974, 0.6491, 0.7818, 0.6508, 0.8091, 0.6112, 0.8266, 0.6115, 0.8327, 0.6483, 0.8156, 0.6497, 0.9828, 0.6505, 0.9472, 0.6464, 0.9583, 0.6068, 0.9854, 0.6064, 0.9613, 0.9628, 0.9534, 0.9635, 0.9498, 0.9434, 0.9631, 0.9396, 0.9631, 0.9396, 0.9498, 0.9434, 0.9486, 0.9214, 0.9655, 0.9191, 0.9486, 0.9214, 0.9258, 0.9257, 0.9221, 0.8857, 0.9458, 0.8836, 0.7894, 0.8988, 0.776, 0.9011, 0.7764, 0.8652, 0.7895, 0.8646, 0.776, 0.9011, 0.757, 0.9063, 0.7518, 0.8686, 0.7764, 0.8652, 0.7304, 0.9108, 0.7056, 0.919, 0.7023, 0.8804, 0.7264, 0.8734, 0.7874, 0.8323, 0.7726, 0.8324, 0.7683, 0.7957, 0.7862, 0.7965, 0.7862, 0.7965, 0.7683, 0.7957, 0.765, 0.7614, 0.7801, 0.7613, 0.765, 0.7614, 0.7612, 0.7386, 0.7758, 0.733, 0.7801, 0.7613, 0.8389, 0.7348, 0.8434, 0.7708, 0.8238, 0.7662, 0.8219, 0.7328, 0.8488, 0.8077, 0.8305, 0.8037, 0.8238, 0.7662, 0.8434, 0.7708, 0.8497, 0.834, 0.829, 0.8323, 0.8305, 0.8037, 0.8488, 0.8077, 0.7977, 0.7992, 0.8005, 0.8312, 0.7874, 0.8323, 0.7862, 0.7965, 0.8005, 0.8312, 0.7977, 0.7992, 0.817, 0.8028, 0.8169, 0.8318, 0.7947, 0.7629, 0.7977, 0.7992, 0.7862, 0.7965, 0.7801, 0.7613, 0.7977, 0.7992, 0.7947, 0.7629, 0.8101, 0.7654, 0.817, 0.8028, 0.7907, 0.7329, 0.7947, 0.7629, 0.7801, 0.7613, 0.7758, 0.733, 0.7947, 0.7629, 0.7907, 0.7329, 0.8059, 0.7322, 0.8101, 0.7654, 0.8965, 0.9298, 0.8967, 0.9115, 0.9258, 0.9257, 0.8355, 0.9044, 0.8513, 0.9066, 0.8549, 0.9381, 0.8408, 0.9415, 0.8513, 0.9066, 0.8715, 0.9077, 0.8549, 0.9381, 0.7777, 0.9348, 0.7557, 0.9332, 0.7836, 0.9168, 0.7694, 0.9534, 0.7525, 0.9654, 0.7557, 0.9332, 0.7777, 0.9348, 0.7557, 0.9332, 0.776, 0.9011, 0.7894, 0.8988, 0.7836, 0.9168, 0.8047, 0.9006, 0.8213, 0.9045, 0.8136, 0.941, 0.7854, 0.9362, 0.7874, 0.9175, 0.8136, 0.941, 0.8047, 0.9006, 0.8136, 0.941, 0.7874, 0.9175, 0.7894, 0.8988, 0.7557, 0.9332, 0.757, 0.9063, 0.776, 0.9011])
me_cube_005.materials.append(mat_material)
me_cube_005.use_remesh_preserve_volume = False
me_cube_005.use_remesh_preserve_attributes = False
me_cube_005.use_mirror_vertex_groups = False
me_cube_005.update()
me_cube_002 = bpy.data.meshes.new('Cube.002')
me_cube_002.from_pydata([(-0.1747, -0.1131, 1.477), (-0.123, -0.07805, 1.395), (-0.1807, -0.05923, 1.485), (-0.1271, -0.03694, 1.38), (-0.1471, -0.1211, 1.46), (-0.157, -0.04116, 1.473), (-0.1237, -0.002156, 1.41), (-0.1888, -0.0945, 1.488), (-0.1315, -0.0207, 1.445), (-0.2931, -0.03783, 1.364), (-0.1565, -0.05274, 1.369), (-0.2486, -0.1277, 1.332), (-0.1546, -0.08922, 1.375), (-0.2846, -0.124, 1.346), (-0.2431, -0.1269, 1.414), (-0.2056, -0.125, 1.392), (-0.2429, -0.04756, 1.439), (-0.316, -0.1187, 1.303), (-0.2053, -0.02853, 1.429), (-0.1683, -0.1135, 1.379), (-0.2582, -0.08951, 1.431), (-0.1629, -0.008077, 1.396), (-0.2772, -0.1251, 1.286), (-0.3159, -0.03279, 1.315), (-0.1798, -0.01511, 1.415), (-0.3967, -0.1088, 1.177), (-0.2636, -0.0141, 1.36), (-0.204, -0.1111, 1.325), (-0.3022, -0.08822, 1.359), (-0.2067, -0.01159, 1.339), (-0.3572, -0.02493, 1.259), (-0.1886, -0.04316, 1.326), (-0.3077, -0.1204, 1.23), (-0.2323, -0.005123, 1.354), (-0.1928, -0.08399, 1.321), (-0.35, -0.112, 1.249), (-0.2945, -0.005225, 1.31), (-0.2323, -0.1085, 1.277), (-0.3223, -0.08621, 1.317), (-0.2446, -4.695e-05, 1.283), (-0.3578, -0.1156, 1.16), (-0.226, -0.03858, 1.272), (-0.4086, -0.01329, 1.185), (-0.2704, 0.005244, 1.299), (-0.2205, -0.08196, 1.275), (-0.3385, 0.01006, 1.241), (-0.2678, -0.1019, 1.214), (-0.3605, -0.08175, 1.261), (-0.2863, 0.01229, 1.223), (-0.4465, -0.006612, 1.111), (-0.2631, -0.02978, 1.209), (-0.3893, -0.1013, 1.077), (-0.3167, 0.01924, 1.229), (-0.2617, -0.07928, 1.209), (-0.4412, -0.09749, 1.102), (-0.3842, 0.02144, 1.175), (-0.3119, -0.09245, 1.139), (-0.4078, -0.07541, 1.187), (-0.3333, 0.02435, 1.148), (-0.3056, -0.02191, 1.132), (-0.3588, 0.02867, 1.162), (-0.3041, -0.06914, 1.133), (-0.4247, 0.02054, 1.103), (-0.3587, -0.07899, 1.064), (-0.4526, -0.06074, 1.111), (-0.3568, 0.02225, 1.068), (-0.3472, -0.01898, 1.056), (-0.3854, 0.0329, 1.084), (-0.3481, -0.05398, 1.056), (-0.4524, -0.002706, 1.113), (-0.3902, -0.1086, 1.075), (-0.4462, -0.1046, 1.102), (-0.4276, 0.03198, 1.1), (-0.3526, -0.08403, 1.058), (-0.4578, -0.06364, 1.115), (-0.354, 0.03025, 1.066), (-0.3407, -0.01661, 1.051), (-0.3875, 0.04208, 1.081), (-0.34, -0.0561, 1.05), (-0.4165, -0.0008046, 1.185), (-0.3454, -0.127, 1.14), (-0.4064, -0.1271, 1.168), (-0.3845, 0.03801, 1.168), (-0.308, -0.1043, 1.119), (-0.4254, -0.08036, 1.185), (-0.315, 0.03716, 1.127), (-0.2905, -0.01628, 1.112), (-0.3483, 0.05165, 1.149), (-0.2902, -0.06791, 1.111), (-0.1347, -0.1097, 1.431), (-0.2235, -0.09201, 1.459), (-0.1811, -0.03484, 1.451), (-0.2118, -0.05339, 1.462), (-0.2089, -0.12, 1.445), (-0.1763, -0.1231, 1.426), (-0.1556, -0.01791, 1.43), (-0.1433, -0.005117, 1.403)], [], [(90, 92, 16, 20), (90, 93, 0, 7), (91, 92, 2, 5), (18, 24, 33, 26), (28, 13, 14, 20), (20, 16, 9, 28), (24, 21, 29, 33), (15, 14, 13, 11), (19, 15, 11, 27), (36, 23, 9, 26), (44, 41, 31, 34), (29, 31, 41, 39), (26, 33, 43, 36), (38, 17, 13, 28), (28, 9, 23, 38), (33, 29, 39, 43), (34, 31, 10, 12), (26, 9, 16, 18), (44, 37, 46, 53), (45, 30, 23, 36), (53, 50, 41, 44), (39, 41, 50, 48), (36, 43, 52, 45), (47, 35, 17, 38), (38, 23, 30, 47), (34, 27, 37, 44), (27, 11, 22, 37), (46, 32, 40, 56), (53, 46, 56, 61), (55, 42, 30, 45), (61, 59, 50, 53), (48, 50, 59, 58), (45, 52, 60, 55), (37, 22, 32, 46), (43, 39, 48, 52), (60, 58, 65, 67), (56, 40, 51, 63), (61, 56, 63, 68), (62, 49, 42, 55), (68, 66, 59, 61), (40, 25, 54, 51), (58, 59, 66, 65), (52, 48, 58, 60), (47, 30, 42, 57), (57, 25, 35, 47), (57, 42, 49, 64), (64, 54, 25, 57), (55, 60, 67, 62), (72, 69, 49, 62), (78, 76, 66, 68), (63, 51, 70, 73), (68, 63, 73, 78), (64, 49, 69, 74), (67, 65, 75, 77), (89, 4, 94), (62, 67, 77, 72), (74, 71, 54, 64), (65, 66, 76, 75), (51, 54, 71, 70), (77, 75, 85, 87), (72, 77, 87, 82), (84, 81, 71, 74), (70, 71, 81, 80), (82, 79, 69, 72), (88, 86, 76, 78), (73, 70, 80, 83), (78, 73, 83, 88), (74, 69, 79, 84), (94, 93, 14, 15), (22, 17, 35, 32), (1, 12, 10, 3), (12, 1, 89, 19), (91, 95, 24, 18), (21, 10, 31, 29), (32, 35, 25, 40), (75, 76, 86, 85), (12, 19, 27, 34), (96, 95, 8, 6), (10, 21, 3), (11, 13, 17, 22), (7, 2, 92, 90), (20, 14, 93, 90), (18, 16, 92, 91), (4, 0, 93, 94), (5, 8, 95, 91), (21, 24, 95, 96), (21, 96, 3), (96, 6, 3), (19, 89, 94), (15, 19, 94)])
me_cube_002.polygons.foreach_set('use_smooth', [True] * 90)
_uv = me_cube_002.uv_layers.new(name='UVMap')
_uv.uv.foreach_set('vector', [0.7063, 0.5386, 0.6824, 0.5466, 0.6804, 0.5199, 0.703, 0.5076, 0.7063, 0.5386, 0.7272, 0.5369, 0.7276, 0.569, 0.7096, 0.5696, 0.9443, 0.5818, 0.9695, 0.5773, 0.9658, 0.6036, 0.9433, 0.605, 0.9454, 0.5586, 0.9252, 0.5605, 0.9307, 0.5018, 0.948, 0.4936, 0.7038, 0.4536, 0.7273, 0.4532, 0.7268, 0.5049, 0.703, 0.5076, 0.703, 0.5076, 0.6804, 0.5199, 0.6698, 0.457, 0.7038, 0.4536, 0.9252, 0.5605, 0.9064, 0.5576, 0.909, 0.5038, 0.9307, 0.5018, 0.7508, 0.51, 0.7268, 0.5049, 0.7273, 0.4532, 0.7525, 0.4604, 0.7773, 0.5196, 0.7508, 0.51, 0.7525, 0.4604, 0.7818, 0.4751, 0.9524, 0.4529, 0.9766, 0.4516, 0.9749, 0.4875, 0.948, 0.4936, 0.8057, 0.4406, 0.8363, 0.4378, 0.8308, 0.4841, 0.8024, 0.478, 0.909, 0.5038, 0.8815, 0.5034, 0.8816, 0.4584, 0.9114, 0.4549, 0.948, 0.4936, 0.9307, 0.5018, 0.9328, 0.4543, 0.9524, 0.4529, 0.7031, 0.4213, 0.7272, 0.4176, 0.7273, 0.4532, 0.7038, 0.4536, 0.7038, 0.4536, 0.6698, 0.457, 0.6657, 0.4201, 0.7031, 0.4213, 0.9307, 0.5018, 0.909, 0.5038, 0.9114, 0.4549, 0.9328, 0.4543, 0.8024, 0.478, 0.8308, 0.4841, 0.8223, 0.5211, 0.7963, 0.5249, 0.948, 0.4936, 0.9749, 0.4875, 0.9732, 0.5511, 0.9454, 0.5586, 0.8057, 0.4406, 0.7861, 0.4365, 0.7919, 0.3873, 0.8086, 0.3868, 0.9522, 0.3962, 0.9811, 0.4037, 0.9766, 0.4516, 0.9524, 0.4529, 0.8086, 0.3868, 0.8433, 0.3862, 0.8363, 0.4378, 0.8057, 0.4406, 0.9114, 0.4549, 0.8816, 0.4584, 0.8802, 0.4082, 0.9142, 0.4043, 0.9524, 0.4529, 0.9328, 0.4543, 0.9342, 0.3964, 0.9522, 0.3962, 0.7047, 0.3744, 0.7283, 0.3742, 0.7272, 0.4176, 0.7031, 0.4213, 0.7031, 0.4213, 0.6657, 0.4201, 0.665, 0.3706, 0.7047, 0.3744, 0.8024, 0.478, 0.7818, 0.4751, 0.7861, 0.4365, 0.8057, 0.4406, 0.7818, 0.4751, 0.7525, 0.4604, 0.7554, 0.4238, 0.7861, 0.4365, 0.7919, 0.3873, 0.7606, 0.3805, 0.7607, 0.3219, 0.798, 0.3275, 0.8086, 0.3868, 0.7919, 0.3873, 0.798, 0.3275, 0.8155, 0.3262, 0.9541, 0.3418, 0.9837, 0.3413, 0.9811, 0.4037, 0.9522, 0.3962, 0.8155, 0.3262, 0.8485, 0.324, 0.8433, 0.3862, 0.8086, 0.3868, 0.9142, 0.4043, 0.8802, 0.4082, 0.8765, 0.3477, 0.9145, 0.3433, 0.9522, 0.3962, 0.9342, 0.3964, 0.9344, 0.3425, 0.9541, 0.3418, 0.7861, 0.4365, 0.7554, 0.4238, 0.7606, 0.3805, 0.7919, 0.3873, 0.9328, 0.4543, 0.9114, 0.4549, 0.9142, 0.4043, 0.9342, 0.3964, 0.9344, 0.3425, 0.9145, 0.3433, 0.9003, 0.2887, 0.9238, 0.2878, 0.798, 0.3275, 0.7607, 0.3219, 0.7758, 0.2616, 0.804, 0.2651, 0.8155, 0.3262, 0.798, 0.3275, 0.804, 0.2651, 0.8238, 0.264, 0.9551, 0.2862, 0.9795, 0.2837, 0.9837, 0.3413, 0.9541, 0.3418, 0.8238, 0.264, 0.8484, 0.2634, 0.8485, 0.324, 0.8155, 0.3262, 0.7607, 0.3219, 0.7322, 0.3156, 0.7355, 0.2548, 0.7758, 0.2616, 0.9145, 0.3433, 0.8765, 0.3477, 0.8702, 0.289, 0.9003, 0.2887, 0.9342, 0.3964, 0.9142, 0.4043, 0.9145, 0.3433, 0.9344, 0.3425, 0.7047, 0.3744, 0.665, 0.3706, 0.665, 0.3063, 0.7074, 0.314, 0.7074, 0.314, 0.7322, 0.3156, 0.7283, 0.3742, 0.7047, 0.3744, 0.7074, 0.314, 0.665, 0.3063, 0.6698, 0.2475, 0.7079, 0.2518, 0.7079, 0.2518, 0.7355, 0.2548, 0.7322, 0.3156, 0.7074, 0.314, 0.9541, 0.3418, 0.9344, 0.3425, 0.9238, 0.2878, 0.9551, 0.2862, 0.603, 0.3196, 0.6286, 0.3349, 0.6256, 0.3391, 0.6035, 0.3273, 0.5862, 0.521, 0.5667, 0.5388, 0.5637, 0.5332, 0.5811, 0.5164, 0.5918, 0.5008, 0.5997, 0.4754, 0.6044, 0.4749, 0.5967, 0.5042, 0.5811, 0.5164, 0.5918, 0.5008, 0.5967, 0.5042, 0.5862, 0.521, 0.5862, 0.4164, 0.5595, 0.3881, 0.5614, 0.3831, 0.5908, 0.4145, 0.5747, 0.3194, 0.5514, 0.3175, 0.552, 0.3119, 0.5764, 0.3127, 0.7724, 0.5628, 0.7506, 0.5726, 0.7507, 0.5413, 0.6035, 0.3273, 0.5747, 0.3194, 0.5764, 0.3127, 0.603, 0.3196, 0.5908, 0.4145, 0.6049, 0.438, 0.5998, 0.4391, 0.5862, 0.4164, 0.5514, 0.3175, 0.5249, 0.333, 0.5215, 0.3281, 0.552, 0.3119, 0.5997, 0.4754, 0.5998, 0.4391, 0.6049, 0.438, 0.6044, 0.4749, 0.5764, 0.3127, 0.552, 0.3119, 0.5489, 0.2625, 0.5805, 0.2604, 0.603, 0.3196, 0.5764, 0.3127, 0.5805, 0.2604, 0.6117, 0.2665, 0.6442, 0.3947, 0.6568, 0.4369, 0.6049, 0.438, 0.5908, 0.4145, 0.6044, 0.4749, 0.6049, 0.438, 0.6568, 0.4369, 0.6568, 0.4874, 0.6117, 0.2665, 0.6504, 0.2797, 0.6286, 0.3349, 0.603, 0.3196, 0.6324, 0.5468, 0.6083, 0.5763, 0.5667, 0.5388, 0.5862, 0.521, 0.5967, 0.5042, 0.6044, 0.4749, 0.6568, 0.4874, 0.6458, 0.5207, 0.5862, 0.521, 0.5967, 0.5042, 0.6458, 0.5207, 0.6324, 0.5468, 0.5908, 0.4145, 0.5614, 0.3831, 0.6089, 0.3428, 0.6442, 0.3947, 0.7507, 0.5413, 0.7272, 0.5369, 0.7268, 0.5049, 0.7508, 0.51, 0.7554, 0.4238, 0.7272, 0.4176, 0.7283, 0.3742, 0.7606, 0.3805, 0.8051, 0.5512, 0.7963, 0.5249, 0.8223, 0.5211, 0.8346, 0.5423, 0.7963, 0.5249, 0.8051, 0.5512, 0.7724, 0.5628, 0.7773, 0.5196, 0.9443, 0.5818, 0.9198, 0.5802, 0.9252, 0.5605, 0.9454, 0.5586, 0.9064, 0.5576, 0.8737, 0.5387, 0.8815, 0.5034, 0.909, 0.5038, 0.7606, 0.3805, 0.7283, 0.3742, 0.7322, 0.3156, 0.7607, 0.3219, 0.552, 0.3119, 0.5215, 0.3281, 0.5034, 0.2718, 0.5489, 0.2625, 0.7963, 0.5249, 0.7773, 0.5196, 0.7818, 0.4751, 0.8024, 0.478, 0.8989, 0.5708, 0.9198, 0.5802, 0.9143, 0.6, 0.8915, 0.584, 0.8737, 0.5387, 0.9064, 0.5576, 0.8716, 0.5613, 0.7525, 0.4604, 0.7273, 0.4532, 0.7272, 0.4176, 0.7554, 0.4238, 0.7096, 0.5696, 0.6845, 0.5733, 0.6824, 0.5466, 0.7063, 0.5386, 0.703, 0.5076, 0.7268, 0.5049, 0.7272, 0.5369, 0.7063, 0.5386, 0.9454, 0.5586, 0.9732, 0.5511, 0.9695, 0.5773, 0.9443, 0.5818, 0.7506, 0.5726, 0.7276, 0.569, 0.7272, 0.5369, 0.7507, 0.5413, 0.9433, 0.605, 0.9143, 0.6, 0.9198, 0.5802, 0.9443, 0.5818, 0.9064, 0.5576, 0.9252, 0.5605, 0.9198, 0.5802, 0.8989, 0.5708, 0.9064, 0.5576, 0.8989, 0.5708, 0.8716, 0.5613, 0.8989, 0.5708, 0.8915, 0.584, 0.8716, 0.5613, 0.7773, 0.5196, 0.7724, 0.5628, 0.7507, 0.5413, 0.7508, 0.51, 0.7773, 0.5196, 0.7507, 0.5413])
_ca = me_cube_002.color_attributes.new('Col', 'BYTE_COLOR', 'CORNER')
_ca.data.foreach_set('color', [1.0, 1.0, 1.0, 1.0, 1.0, 1.0, 1.0, 1.0, 1.0, 1.0, 1.0, 1.0, 1.0, 1.0, 1.0, 1.0, 1.0, 1.0, 1.0, 1.0, 1.0, 1.0, 1.0, 1.0, 1.0, 1.0, 1.0, 1.0, 1.0, 1.0, 1.0, 1.0, 1.0, 1.0, 1.0, 1.0, 1.0, 1.0, 1.0, 1.0, 1.0, 1.0, 1.0, 1.0, 1.0, 1.0, 1.0, 1.0, 1.0, 1.0, 1.0, 1.0, 1.0, 1.0, 1.0, 1.0, 1.0, 1.0, 1.0, 1.0, 1.0, 1.0, 1.0, 1.0, 1.0, 1.0, 1.0, 1.0, 1.0, 1.0, 1.0, 1.0, 1.0, 1.0, 1.0, 1.0, 1.0, 1.0, 1.0, 1.0, 1.0, 1.0, 1.0, 1.0, 1.0, 1.0, 1.0, 1.0, 1.0, 1.0, 1.0, 1.0, 1.0, 1.0, 1.0, 1.0, 1.0, 1.0, 1.0, 1.0, 1.0, 1.0, 1.0, 1.0, 1.0, 1.0, 1.0, 1.0, 1.0, 1.0, 1.0, 1.0, 1.0, 1.0, 1.0, 1.0, 1.0, 1.0, 1.0, 1.0, 1.0, 1.0, 1.0, 1.0, 1.0, 1.0, 1.0, 1.0, 1.0, 1.0, 1.0, 1.0, 1.0, 1.0, 1.0, 1.0, 1.0, 1.0, 1.0, 1.0, 1.0, 1.0, 1.0, 1.0, 1.0, 1.0, 1.0, 1.0, 1.0, 1.0, 1.0, 1.0, 1.0, 1.0, 1.0, 1.0, 1.0, 1.0, 1.0, 1.0, 1.0, 1.0, 1.0, 1.0, 1.0, 1.0, 1.0, 1.0, 1.0, 1.0, 1.0, 1.0, 1.0, 1.0, 1.0, 1.0, 1.0, 1.0, 1.0, 1.0, 1.0, 1.0, 1.0, 1.0, 1.0, 1.0, 1.0, 1.0, 1.0, 1.0, 1.0, 1.0, 1.0, 1.0, 1.0, 1.0, 1.0, 1.0, 1.0, 1.0, 1.0, 1.0, 1.0, 1.0, 1.0, 1.0, 1.0, 1.0, 1.0, 1.0, 1.0, 1.0, 1.0, 1.0, 1.0, 1.0, 1.0, 1.0, 1.0, 1.0, 1.0, 1.0, 1.0, 1.0, 1.0, 1.0, 1.0, 1.0, 1.0, 1.0, 1.0, 1.0, 1.0, 1.0, 1.0, 1.0, 1.0, 1.0, 1.0, 1.0, 1.0, 1.0, 1.0, 1.0, 1.0, 1.0, 1.0, 1.0, 1.0, 1.0, 1.0, 1.0, 1.0, 1.0, 1.0, 1.0, 1.0, 1.0, 1.0, 1.0, 1.0, 1.0, 1.0, 1.0, 1.0, 1.0, 1.0, 1.0, 1.0, 1.0, 1.0, 1.0, 1.0, 1.0, 1.0, 1.0, 1.0, 1.0, 1.0, 1.0, 1.0, 1.0, 1.0, 1.0, 1.0, 1.0, 1.0, 1.0, 1.0, 1.0, 1.0, 1.0, 1.0, 1.0, 1.0, 1.0, 1.0, 1.0, 1.0, 1.0, 1.0, 1.0, 1.0, 1.0, 1.0, 1.0, 1.0, 1.0, 1.0, 1.0, 1.0, 1.0, 1.0, 1.0, 1.0, 1.0, 1.0, 1.0, 1.0, 1.0, 1.0, 1.0, 1.0, 1.0, 1.0, 1.0, 1.0, 1.0, 1.0, 1.0, 1.0, 1.0, 1.0, 1.0, 1.0, 1.0, 1.0, 1.0, 1.0, 1.0, 1.0, 1.0, 1.0, 1.0, 1.0, 1.0, 1.0, 1.0, 1.0, 1.0, 1.0, 1.0, 1.0, 1.0, 1.0, 1.0, 1.0, 1.0, 1.0, 1.0, 1.0, 1.0, 1.0, 1.0, 1.0, 1.0, 1.0, 1.0, 1.0, 1.0, 1.0, 1.0, 1.0, 1.0, 1.0, 1.0, 1.0, 1.0, 1.0, 1.0, 1.0, 1.0, 1.0, 1.0, 1.0, 1.0, 1.0, 1.0, 1.0, 1.0, 1.0, 1.0, 1.0, 1.0, 1.0, 1.0, 1.0, 1.0, 1.0, 1.0, 1.0, 1.0, 1.0, 1.0, 1.0, 1.0, 1.0, 1.0, 1.0, 1.0, 1.0, 1.0, 1.0, 1.0, 1.0, 1.0, 1.0, 1.0, 1.0, 1.0, 1.0, 1.0, 1.0, 1.0, 1.0, 1.0, 1.0, 1.0, 1.0, 1.0, 1.0, 1.0, 1.0, 1.0, 1.0, 1.0, 1.0, 1.0, 1.0, 1.0, 1.0, 1.0, 1.0, 1.0, 1.0, 1.0, 1.0, 1.0, 1.0, 1.0, 1.0, 1.0, 1.0, 1.0, 1.0, 1.0, 1.0, 1.0, 1.0, 1.0, 1.0, 1.0, 1.0, 1.0, 1.0, 1.0, 1.0, 1.0, 1.0, 1.0, 1.0, 1.0, 1.0, 1.0, 1.0, 1.0, 1.0, 1.0, 1.0, 1.0, 1.0, 1.0, 1.0, 1.0, 1.0, 1.0, 1.0, 1.0, 1.0, 1.0, 1.0, 1.0, 1.0, 1.0, 1.0, 1.0, 1.0, 1.0, 1.0, 1.0, 1.0, 1.0, 1.0, 1.0, 1.0, 1.0, 1.0, 1.0, 1.0, 1.0, 1.0, 1.0, 1.0, 1.0, 1.0, 1.0, 1.0, 1.0, 1.0, 1.0, 1.0, 1.0, 1.0, 1.0, 1.0, 1.0, 1.0, 1.0, 1.0, 1.0, 1.0, 1.0, 1.0, 1.0, 1.0, 1.0, 1.0, 1.0, 1.0, 1.0, 1.0, 1.0, 1.0, 1.0, 1.0, 1.0, 1.0, 1.0, 1.0, 1.0, 1.0, 1.0, 1.0, 1.0, 1.0, 1.0, 1.0, 1.0, 1.0, 1.0, 1.0, 1.0, 1.0, 1.0, 1.0, 1.0, 1.0, 1.0, 1.0, 1.0, 1.0, 1.0, 1.0, 1.0, 1.0, 1.0, 1.0, 1.0, 1.0, 1.0, 1.0, 1.0, 1.0, 1.0, 1.0, 1.0, 1.0, 1.0, 1.0, 1.0, 1.0, 1.0, 1.0, 1.0, 1.0, 1.0, 1.0, 1.0, 1.0, 1.0, 1.0, 1.0, 1.0, 1.0, 1.0, 1.0, 1.0, 1.0, 1.0, 1.0, 1.0, 1.0, 1.0, 1.0, 1.0, 1.0, 1.0, 1.0, 1.0, 1.0, 1.0, 1.0, 1.0, 1.0, 1.0, 1.0, 1.0, 1.0, 1.0, 1.0, 1.0, 1.0, 1.0, 1.0, 1.0, 1.0, 1.0, 1.0, 1.0, 1.0, 1.0, 1.0, 1.0, 1.0, 1.0, 1.0, 1.0, 1.0, 1.0, 1.0, 1.0, 1.0, 1.0, 1.0, 1.0, 1.0, 1.0, 1.0, 1.0, 1.0, 1.0, 1.0, 1.0, 1.0, 1.0, 1.0, 1.0, 1.0, 1.0, 1.0, 1.0, 1.0, 1.0, 1.0, 1.0, 1.0, 1.0, 1.0, 1.0, 1.0, 1.0, 1.0, 1.0, 1.0, 1.0, 1.0, 1.0, 1.0, 1.0, 1.0, 1.0, 1.0, 1.0, 1.0, 1.0, 1.0, 1.0, 1.0, 1.0, 1.0, 1.0, 1.0, 1.0, 1.0, 1.0, 1.0, 1.0, 1.0, 1.0, 1.0, 1.0, 1.0, 1.0, 1.0, 1.0, 1.0, 1.0, 1.0, 1.0, 1.0, 1.0, 1.0, 1.0, 1.0, 1.0, 1.0, 1.0, 1.0, 1.0, 1.0, 1.0, 1.0, 1.0, 1.0, 1.0, 1.0, 1.0, 1.0, 1.0, 1.0, 1.0, 1.0, 1.0, 1.0, 1.0, 1.0, 1.0, 1.0, 1.0, 1.0, 1.0, 1.0, 1.0, 1.0, 1.0, 1.0, 1.0, 1.0, 1.0, 1.0, 1.0, 1.0, 1.0, 1.0, 1.0, 1.0, 1.0, 1.0, 1.0, 1.0, 1.0, 1.0, 1.0, 1.0, 1.0, 1.0, 1.0, 1.0, 1.0, 1.0, 1.0, 1.0, 1.0, 1.0, 1.0, 1.0, 1.0, 1.0, 1.0, 1.0, 1.0, 1.0, 1.0, 1.0, 1.0, 1.0, 1.0, 1.0, 1.0, 1.0, 1.0, 1.0, 1.0, 1.0, 1.0, 1.0, 1.0, 1.0, 1.0, 1.0, 1.0, 1.0, 1.0, 1.0, 1.0, 1.0, 1.0, 1.0, 1.0, 1.0, 1.0, 1.0, 1.0, 1.0, 1.0, 1.0, 1.0, 1.0, 1.0, 1.0, 1.0, 1.0, 1.0, 1.0, 1.0, 1.0, 1.0, 1.0, 1.0, 1.0, 1.0, 1.0, 1.0, 1.0, 1.0, 1.0, 1.0, 1.0, 1.0, 1.0, 1.0, 1.0, 1.0, 1.0, 1.0, 1.0, 1.0, 1.0, 1.0, 1.0, 1.0, 1.0, 1.0, 1.0, 1.0, 1.0, 1.0, 1.0, 1.0, 1.0, 1.0, 1.0, 1.0, 1.0, 1.0, 1.0, 1.0, 1.0, 1.0, 1.0, 1.0, 1.0, 1.0, 1.0, 1.0, 1.0, 1.0, 1.0, 1.0, 1.0, 1.0, 1.0, 1.0, 1.0, 1.0, 1.0, 1.0, 1.0, 1.0, 1.0, 1.0, 1.0, 1.0, 1.0, 1.0, 1.0, 1.0, 1.0, 1.0, 1.0, 1.0, 1.0, 1.0, 1.0, 1.0, 1.0, 1.0, 1.0, 1.0, 1.0, 1.0, 1.0, 1.0, 1.0, 1.0, 1.0, 1.0, 1.0, 1.0, 1.0, 1.0, 1.0, 1.0, 1.0, 1.0, 1.0, 1.0, 1.0, 1.0, 1.0, 1.0, 1.0, 1.0, 1.0, 1.0, 1.0, 1.0, 1.0, 1.0, 1.0, 1.0, 1.0, 1.0, 1.0, 1.0, 1.0, 1.0, 1.0, 1.0, 1.0, 1.0, 1.0, 1.0, 1.0, 1.0, 1.0, 1.0, 1.0, 1.0, 1.0, 1.0, 1.0, 1.0, 1.0, 1.0, 1.0, 1.0, 1.0, 1.0, 1.0, 1.0, 1.0, 1.0, 1.0, 1.0, 1.0, 1.0, 1.0, 1.0, 1.0, 1.0, 1.0, 1.0, 1.0, 1.0, 1.0, 1.0, 1.0, 1.0, 1.0, 1.0, 1.0, 1.0, 1.0, 1.0, 1.0, 1.0, 1.0, 1.0, 1.0, 1.0, 1.0, 1.0, 1.0, 1.0, 1.0, 1.0, 1.0, 1.0, 1.0, 1.0, 1.0, 1.0, 1.0, 1.0, 1.0, 1.0, 1.0, 1.0, 1.0, 1.0, 1.0, 1.0, 1.0, 1.0, 1.0, 1.0, 1.0, 1.0, 1.0, 1.0, 1.0, 1.0, 1.0, 1.0, 1.0, 1.0, 1.0, 1.0, 1.0, 1.0, 1.0, 1.0, 1.0, 1.0, 1.0, 1.0, 1.0, 1.0, 1.0, 1.0, 1.0, 1.0, 1.0, 1.0, 1.0, 1.0, 1.0, 1.0, 1.0, 1.0, 1.0, 1.0, 1.0, 1.0, 1.0, 1.0, 1.0, 1.0, 1.0, 1.0, 1.0, 1.0, 1.0, 1.0, 1.0, 1.0, 1.0, 1.0, 1.0, 1.0, 1.0, 1.0, 1.0, 1.0, 1.0, 1.0, 1.0, 1.0, 1.0, 1.0, 1.0, 1.0, 1.0, 1.0, 1.0, 1.0, 1.0, 1.0, 1.0, 1.0, 1.0, 1.0, 1.0, 1.0, 1.0, 1.0, 1.0, 1.0, 1.0, 1.0, 1.0, 1.0, 1.0, 1.0, 1.0, 1.0, 1.0, 1.0, 1.0, 1.0, 1.0, 1.0, 1.0, 1.0, 1.0, 1.0, 1.0, 1.0, 1.0, 1.0, 1.0, 1.0, 1.0, 1.0, 1.0, 1.0, 1.0, 1.0, 1.0, 1.0, 1.0, 1.0, 1.0, 1.0, 1.0, 1.0, 1.0, 1.0, 1.0, 1.0, 1.0, 1.0, 1.0, 1.0, 1.0, 1.0, 1.0, 1.0, 1.0, 1.0, 1.0, 1.0, 1.0, 1.0, 1.0, 1.0, 1.0, 1.0, 1.0, 1.0, 1.0, 1.0, 1.0, 1.0, 1.0, 1.0, 1.0, 1.0, 1.0, 1.0, 1.0, 1.0, 1.0, 1.0, 1.0, 1.0, 1.0, 1.0, 1.0, 1.0, 1.0, 1.0, 1.0, 1.0, 1.0, 1.0, 1.0, 1.0, 1.0, 1.0, 1.0, 1.0, 1.0, 1.0, 1.0, 1.0, 1.0, 1.0, 1.0, 1.0, 1.0, 1.0, 1.0, 1.0, 1.0, 1.0, 1.0, 1.0, 1.0, 1.0, 1.0, 1.0, 1.0, 1.0, 1.0, 1.0, 1.0, 1.0, 1.0, 1.0, 1.0, 1.0, 1.0, 1.0, 1.0, 1.0, 1.0, 1.0, 1.0, 1.0, 1.0, 1.0, 1.0, 1.0, 1.0, 1.0, 1.0, 1.0, 1.0, 1.0, 1.0, 1.0, 1.0, 1.0, 1.0, 1.0, 1.0, 1.0, 1.0, 1.0, 1.0, 1.0, 1.0, 1.0, 1.0, 1.0, 1.0, 1.0, 1.0, 1.0, 1.0, 1.0, 1.0, 1.0, 1.0, 1.0, 1.0, 1.0, 1.0, 1.0, 1.0, 1.0, 1.0, 1.0, 1.0, 1.0, 1.0, 1.0, 1.0, 1.0, 1.0, 1.0, 1.0, 1.0, 1.0, 1.0, 1.0, 1.0, 1.0, 1.0, 1.0, 1.0, 1.0, 1.0, 1.0, 1.0, 1.0, 1.0, 1.0, 1.0, 1.0, 1.0, 1.0, 1.0, 1.0, 1.0, 1.0, 1.0, 1.0, 1.0, 1.0, 1.0, 1.0, 1.0, 1.0, 1.0, 1.0, 1.0, 1.0, 1.0, 1.0, 1.0, 1.0, 1.0, 1.0, 1.0, 1.0, 1.0, 1.0, 1.0, 1.0, 1.0, 1.0, 1.0, 1.0, 1.0, 1.0, 1.0, 1.0, 1.0, 1.0, 1.0, 1.0, 1.0, 1.0, 1.0, 1.0, 1.0, 1.0, 1.0, 1.0, 1.0, 1.0, 1.0, 1.0, 1.0, 1.0, 1.0, 1.0, 1.0, 1.0, 1.0, 1.0, 1.0, 1.0, 1.0, 1.0, 1.0, 1.0, 1.0, 1.0, 1.0, 1.0, 1.0, 1.0, 1.0, 1.0, 1.0, 1.0, 1.0, 1.0, 1.0, 1.0, 1.0, 1.0, 1.0, 1.0, 1.0, 1.0, 1.0, 1.0, 1.0, 1.0, 1.0, 1.0])
me_cube_002.materials.append(mat_material)
me_cube_002.use_remesh_preserve_volume = False
me_cube_002.use_remesh_preserve_attributes = False
me_cube_002.use_mirror_x = True
me_cube_002.update()
me_cube = bpy.data.meshes.new('Cube')
me_cube.from_pydata([(0.0, 0.136, 0.3538), (0.0, -0.2768, 0.2844), (-0.3254, -0.1231, 0.3161), (-0.3398, 0.05887, 0.3237), (0.0, 0.05032, 1.779), (0.0, -0.1887, 1.863), (-0.2778, -0.1937, 1.859), (-0.2207, 0.032, 1.823), (-0.1343, 0.02572, 1.4), (0.0, -0.1492, 1.398), (0.0, 0.09307, 1.392), (-0.1783, 0.067, 1.624), (0.0, -0.17, 1.647), (0.0, 0.1403, 1.617), (-0.1132, -0.09271, 1.4), (-0.1693, -0.1169, 1.65), (-0.2568, 0.03597, 0.8532), (0.0, -0.2521, 0.8808), (0.0, 0.1301, 0.8676), (-0.2401, -0.1281, 0.9258), (-0.2897, 0.03911, 0.6492), (0.0, -0.2812, 0.6115), (0.0, 0.1297, 0.6085), (-0.2843, -0.1333, 0.6327), (-0.2154, 0.03389, 1.126), (0.0, -0.232, 1.155), (0.0, 0.125, 1.14), (-0.2083, -0.1259, 1.168), (-0.2025, 0.107, 0.3317), (0.0, 0.1136, 1.718), (-0.1666, -0.2173, 0.2839), (0.0, -0.198, 1.769), (-0.3777, -0.02393, 0.3206), (-0.269, -0.1914, 1.769), (-0.2043, 0.04916, 1.746), (-0.1174, 0.05299, 1.797), (-0.1263, -0.1817, 1.856), (-0.281, -0.06618, 1.874), (-0.3222, 0.04104, 0.482), (0.0, -0.279, 0.4519), (0.0, 0.1266, 0.4807), (-0.1538, 0.0482, 1.527), (0.0, -0.1453, 1.504), (0.0, 0.1247, 1.52), (-0.09176, -0.127, 1.4), (-0.1149, 0.1445, 1.624), (-0.3045, -0.1347, 0.4438), (-0.08716, 0.05999, 1.395), (-0.1159, -0.0361, 1.401), (-0.1464, -0.09182, 1.53), (-0.09191, -0.1567, 1.646), (-0.1861, -0.03837, 1.649), (-0.172, 0.02947, 1.275), (0.0, -0.2106, 1.269), (0.0, 0.1167, 1.257), (-0.1717, -0.1123, 1.285), (-0.1438, 0.08904, 0.8572), (-0.2763, -0.04562, 0.8913), (-0.1448, -0.2105, 0.9118), (-0.271, 0.03894, 0.7409), (0.0, -0.268, 0.7455), (0.0, 0.1289, 0.7387), (-0.2603, -0.1286, 0.7813), (-0.2327, 0.039, 0.9917), (0.0, -0.2411, 1.014), (0.0, 0.1269, 1.006), (-0.2229, -0.1263, 1.046), (-0.1824, 0.09174, 0.6506), (-0.2363, -0.05033, 1.144), (-0.1718, -0.2264, 0.6121), (-0.1352, 0.09102, 1.127), (-0.3158, -0.04331, 0.64), (-0.126, -0.2028, 1.174), (-0.1952, 0.08996, 0.4766), (-0.128, -0.05192, 1.864), (-0.1918, -0.04432, 1.281), (-0.1724, -0.2223, 0.3978), (-0.1178, 0.09879, 1.717), (-0.1638, -0.02863, 1.529), (-0.09491, 0.1026, 1.517), (-0.08674, -0.1321, 1.519), (-0.1173, -0.1945, 1.768), (-0.1256, 0.09093, 0.992), (-0.2964, -0.03994, 0.7616), (-0.1282, -0.2085, 1.04), (-0.1603, 0.08854, 0.741), (-0.2582, -0.04824, 1.02), (-0.1601, -0.2133, 0.7709), (-0.1023, 0.08783, 1.269), (-0.3502, -0.03935, 0.4748), (-0.1058, -0.1801, 1.289), (-0.29, 0.09111, 0.3371), (0.0, 0.07836, 1.753), (-0.2485, -0.1748, 0.293), (0.0, -0.2009, 1.821), (-0.366, 0.01851, 0.3178), (-0.281, -0.2017, 1.814), (-0.2147, 0.0402, 1.792), (-0.176, 0.04565, 1.812), (-0.1994, -0.1946, 1.857), (-0.2621, -0.002128, 1.845), (-0.3348, 0.04988, 0.3873), (0.0, -0.2787, 0.3797), (0.0, 0.1319, 0.4149), (-0.1406, 0.03676, 1.467), (0.0, -0.1435, 1.448), (0.0, 0.116, 1.457), (-0.1014, -0.1046, 1.398), (-0.06612, 0.1539, 1.624), (-0.3228, -0.1289, 0.3647), (-0.05934, 0.07794, 1.395), (-0.1257, -0.07174, 1.401), (-0.1308, -0.09118, 1.47), (-0.1356, -0.1419, 1.647), (-0.1794, 0.007722, 1.644), (-0.1474, 0.02922, 1.341), (0.0, -0.1849, 1.333), (0.0, 0.1091, 1.322), (-0.1406, -0.09588, 1.341), (-0.2134, 0.06702, 0.8534), (-0.2741, -0.004612, 0.8689), (-0.07992, -0.2332, 0.8964), (-0.2579, 0.04276, 0.7968), (0.0, -0.2592, 0.8144), (0.0, 0.1305, 0.8024), (-0.2477, -0.1276, 0.8564), (-0.2463, 0.03636, 0.9212), (0.0, -0.2461, 0.9459), (0.0, 0.1272, 0.9359), (-0.233, -0.1282, 0.9882), (-0.2477, 0.07166, 0.6538), (-0.2328, -0.007404, 1.133), (-0.09464, -0.2566, 0.6105), (-0.1824, 0.06694, 1.124), (-0.3099, -0.0005421, 0.6431), (-0.06496, -0.2342, 1.165), (-0.09249, 0.1271, 0.3469), (0.0, 0.1331, 1.674), (-0.0927, -0.2493, 0.2879), (0.0, -0.1816, 1.714), (-0.3676, -0.07072, 0.3238), (-0.2024, -0.1451, 1.723), (-0.1928, 0.06264, 1.686), (0.0, 0.01116, 1.818), (-0.05033, 0.05155, 1.793), (-0.05643, -0.1776, 1.862), (-0.285, -0.1418, 1.883), (-0.3014, 0.03571, 0.5819), (0.0, -0.2809, 0.5388), (0.0, 0.1251, 0.5441), (-0.168, 0.05993, 1.574), (0.0, -0.156, 1.572), (0.0, 0.1352, 1.574), (-0.06048, -0.1317, 1.394), (-0.1543, 0.1173, 1.615), (-0.2897, -0.1364, 0.5462), (-0.1161, 0.04028, 1.399), (-0.1359, 0.0001364, 1.401), (-0.1621, -0.09541, 1.587), (-0.05694, -0.1597, 1.645), (-0.1823, -0.0855, 1.649), (-0.2019, 0.03042, 1.2), (0.0, -0.2197, 1.209), (0.0, 0.123, 1.199), (-0.1977, -0.1227, 1.228), (-0.06786, 0.1134, 0.8579), (-0.2624, -0.08737, 0.91), (-0.2026, -0.1712, 0.9283), (-0.2788, 0.03793, 0.6948), (0.0, -0.2769, 0.6774), (0.0, 0.1275, 0.6757), (-0.2803, -0.1288, 0.7083), (-0.2235, 0.03424, 1.059), (0.0, -0.2353, 1.086), (0.0, 0.1271, 1.074), (-0.2157, -0.1254, 1.106), (-0.1033, 0.1104, 0.6337), (-0.2259, -0.09013, 1.158), (-0.2401, -0.1823, 0.6246), (-0.06358, 0.1104, 1.131), (-0.3072, -0.08766, 0.6372), (-0.1796, -0.1656, 1.176), (-0.2576, 0.01937, 1.771), (-0.4487, -0.06281, 1.891), (-0.217, -0.0509, 1.713), (-0.43, -0.1703, 1.776), (-0.2019, 0.09736, 0.3953), (-0.1864, 0.08914, 0.5706), (-0.2742, 0.07212, 0.4849), (-0.1065, 0.1076, 0.4839), (-0.205, -0.0573, 1.87), (-0.05598, -0.05699, 1.865), (-0.1244, -0.1296, 1.875), (-0.1291, 0.02779, 1.842), (-0.1577, -0.03906, 1.343), (-0.2147, -0.04681, 1.212), (-0.1875, -0.006021, 1.278), (-0.1858, -0.07991, 1.283), (-0.1732, -0.2197, 0.3329), (-0.1703, -0.2252, 0.495), (-0.103, -0.2513, 0.3986), (-0.247, -0.1856, 0.4081), (-0.1651, 0.07747, 1.73), (-0.06305, 0.1068, 1.706), (-0.1155, 0.07443, 1.759), (-0.1189, 0.1307, 1.674), (-0.1446, -0.03069, 1.469), (-0.1719, -0.02819, 1.583), (-0.1601, -0.06367, 1.53), (-0.164, 0.01109, 1.529), (-0.04699, 0.1175, 1.516), (-0.1295, 0.07891, 1.522), (-0.08547, 0.08519, 1.457), (-0.1081, 0.1272, 1.574), (-0.1146, -0.1163, 1.527), (-0.05865, -0.1383, 1.507), (-0.08948, -0.1247, 1.461), (-0.08728, -0.142, 1.581), (-0.06178, -0.194, 1.77), (-0.18, -0.1934, 1.77), (-0.1249, -0.1988, 1.817), (-0.1046, -0.1759, 1.71), (-0.1369, 0.0889, 0.9255), (-0.1286, 0.09296, 1.058), (-0.1914, 0.07088, 0.9894), (-0.06239, 0.1106, 0.9963), (-0.2855, -0.04629, 0.8261), (-0.308, -0.03984, 0.6986), (-0.2901, 0.003809, 0.75), (-0.2839, -0.08626, 0.7715), (-0.1386, -0.2091, 0.9757), (-0.1224, -0.2105, 1.111), (-0.06718, -0.2339, 1.029), (-0.1826, -0.1674, 1.046), (-0.1723, 0.09111, 0.6975), (-0.1496, 0.08847, 0.7941), (-0.2274, 0.06869, 0.7406), (-0.08651, 0.1152, 0.7376), (-0.2475, -0.05076, 1.081), (-0.2693, -0.04612, 0.9572), (-0.2524, -0.002677, 1.002), (-0.2455, -0.08872, 1.036), (-0.1712, -0.2193, 0.6975), (-0.1508, -0.2113, 0.8435), (-0.08944, -0.2429, 0.7579), (-0.2219, -0.172, 0.7841), (-0.1223, 0.08662, 1.198), (-0.09213, 0.07234, 1.336), (-0.145, 0.05883, 1.275), (-0.05364, 0.1035, 1.265), (-0.3265, -0.04455, 0.5759), (-0.3703, -0.03194, 0.3792), (-0.3457, 0.002371, 0.4757), (-0.3361, -0.08469, 0.4691), (-0.1239, -0.1937, 1.233), (-0.09466, -0.1597, 1.348), (-0.058, -0.2038, 1.29), (-0.1438, -0.1441, 1.286), (-0.267, 0.01594, 1.812), (-0.1005, 0.116, 0.4084), (-0.1942, 0.01189, 1.851), (-0.1554, -0.07239, 1.344), (-0.2536, -0.1807, 0.3433), (-0.1618, 0.1117, 1.678), (-0.1512, 0.00917, 1.47), (-0.0635, 0.1402, 1.573), (-0.1252, -0.1238, 1.585), (-0.05667, -0.174, 1.712), (-0.06508, 0.1108, 0.9272), (-0.2712, -0.08727, 0.8425), (-0.1944, -0.1694, 0.9887), (-0.09665, 0.1127, 0.6863), (-0.2376, -0.08942, 1.096), (-0.2388, -0.1729, 0.7097), (-0.05696, 0.1062, 1.198), (-0.3169, -0.08824, 0.5666), (-0.1697, -0.1582, 1.232), (-0.2289, 0.003711, 1.713), (-0.1912, -0.103, 1.716), (-0.4505, -0.1841, 1.851), (-0.2857, 0.08111, 0.3976), (-0.2555, 0.06745, 0.5784), (-0.1067, 0.106, 0.5615), (-0.2054, -0.1375, 1.875), (-0.06049, 0.02018, 1.837), (-0.1585, -0.002937, 1.342), (-0.2137, -0.006199, 1.204), (-0.2088, -0.08583, 1.22), (-0.1008, -0.2502, 0.3309), (-0.09715, -0.2544, 0.509), (-0.2385, -0.1877, 0.5096), (-0.1687, 0.0606, 1.774), (-0.05714, 0.08876, 1.749), (-0.07033, 0.1327, 1.669), (-0.1412, -0.06514, 1.469), (-0.1728, -0.06776, 1.583), (-0.1735, 0.01379, 1.581), (-0.04497, 0.1045, 1.453), (-0.1179, 0.0607, 1.463), (-0.1446, 0.1005, 1.573), (-0.1163, -0.1111, 1.469), (-0.06488, -0.1379, 1.455), (-0.0553, -0.1517, 1.573), (-0.06123, -0.1948, 1.819), (-0.1957, -0.2059, 1.818), (-0.1496, -0.1659, 1.714), (-0.2031, 0.06962, 0.9201), (-0.188, 0.06806, 1.056), (-0.06276, 0.1104, 1.064), (-0.2799, 0.001839, 0.8094), (-0.2998, 0.0002372, 0.6937), (-0.2999, -0.08482, 0.7029), (-0.07445, -0.2317, 0.9619), (-0.06371, -0.2386, 1.101), (-0.1762, -0.1655, 1.11), (-0.2379, 0.07102, 0.6994), (-0.2174, 0.06523, 0.7931), (-0.07659, 0.1144, 0.7958), (-0.2399, -0.005943, 1.066), (-0.2667, -0.003416, 0.9363), (-0.2551, -0.08864, 0.9748), (-0.0947, -0.2514, 0.6868), (-0.0842, -0.2367, 0.8288), (-0.2099, -0.1716, 0.8594), (-0.1719, 0.06094, 1.199), (-0.1238, 0.05412, 1.339), (-0.05925, 0.09188, 1.333), (-0.3219, -0.003314, 0.5804), (-0.3614, 0.01045, 0.3803), (-0.359, -0.07798, 0.3787), (-0.06613, -0.2179, 1.223), (-0.05237, -0.1774, 1.347), (-0.1217, -0.1262, 1.343), (-0.3754, -0.1882, 1.854), (-0.3508, -0.1755, 1.775), (-0.3672, -0.06941, 1.882), (-0.511, -0.1815, 1.853), (-0.3633, -0.1896, 1.813), (-0.3507, -0.01629, 1.854), (-0.3371, -0.1465, 1.743), (-0.3739, -0.1383, 1.88), (-0.3333, 0.004156, 1.784), (-0.5045, -0.1692, 1.775), (-0.3369, -0.05771, 1.734), (-0.5137, -0.06211, 1.893), (-0.3426, 0.003866, 1.821), (-0.3275, -0.01538, 1.746), (-0.3407, -0.1157, 1.728), (-0.6773, -0.1811, 1.856), (-0.4403, -0.1848, 1.812), (-0.4296, -0.000944, 1.864), (-0.4199, -0.1448, 1.746), (-0.4559, -0.1425, 1.885), (-0.4152, -0.0009849, 1.789), (-0.6113, -0.06081, 1.892), (-0.4175, -0.05982, 1.742), (-0.5837, -0.1704, 1.774), (-0.4211, 0.007368, 1.828), (-0.4118, -0.02216, 1.758), (-0.42, -0.1149, 1.734), (-0.5865, -0.1808, 1.856), (-0.5114, -0.1827, 1.812), (-0.5101, 0.0008645, 1.859), (-0.4933, -0.1446, 1.744), (-0.513, -0.1403, 1.886), (-0.5045, -0.002317, 1.789), (-0.6719, -0.1733, 1.775), (-0.5021, -0.06027, 1.742), (-0.7159, -0.05689, 1.889), (-0.509, 0.00674, 1.824), (-0.5005, -0.02359, 1.76), (-0.4891, -0.1157, 1.731), (-0.7934, -0.1731, 1.849), (-0.5897, -0.183, 1.813), (-0.6229, 0.001662, 1.86), (-0.5718, -0.1444, 1.741), (-0.5966, -0.1317, 1.883), (-0.6018, -0.001194, 1.787), (-0.8106, -0.04883, 1.895), (-0.5929, -0.058, 1.739), (-0.7346, -0.1609, 1.772), (-0.6113, 0.00817, 1.823), (-0.5935, -0.02259, 1.757), (-0.5797, -0.1153, 1.734), (-0.7767, -0.175, 1.864), (-0.6785, -0.1856, 1.814), (-0.7208, 0.004008, 1.861), (-0.6559, -0.1438, 1.734), (-0.688, -0.1357, 1.88), (-0.6974, 0.003209, 1.781), (-0.7639, -0.143, 1.766), (-0.6809, -0.05457, 1.732), (-0.8283, -0.048, 1.877), (-0.7144, 0.01302, 1.82), (-0.6831, -0.01947, 1.748), (-0.669, -0.1143, 1.724), (-0.7912, -0.04668, 1.754), (-0.7559, -0.1816, 1.811), (-0.8085, 0.01, 1.849), (-0.7317, -0.1364, 1.738), (-0.7873, -0.1259, 1.894), (-0.7769, 0.01136, 1.77), (-0.7499, -0.05096, 1.722), (-0.8011, 0.01803, 1.807), (-0.7529, -0.01382, 1.738), (-0.7479, -0.1013, 1.721), (-0.769, -0.1638, 1.809), (-0.8265, 0.01051, 1.826), (-0.7645, -0.1334, 1.734), (-0.8024, -0.125, 1.876), (-0.7939, -0.002207, 1.753), (-0.7799, -0.1051, 1.76), (-0.7865, -0.0502, 1.718), (-0.7933, -0.05004, 1.818), (-0.8187, 0.01723, 1.783), (-0.7826, -0.01583, 1.726), (-0.7832, -0.1066, 1.717), (-0.7776, -0.1238, 1.827), (-0.04443, -0.02922, 1.866), (0.0, -0.01191, 1.842), (-0.06626, -0.1168, 1.883), (-0.03467, -0.1429, 1.887), (0.0, -0.1625, 1.885), (-0.06056, -0.06136, 1.876), (0.0, -0.01277, 1.876), (-0.04813, -0.02385, 1.904), (-0.06316, -0.09269, 1.881), (-0.0659, -0.1346, 1.876), (-0.05909, -0.04518, 1.877), (-0.07608, -0.1159, 1.93), (-0.0407, -0.1404, 1.932), (0.0, -0.1541, 1.938), (-0.07253, -0.05759, 1.925), (-0.07481, -0.0893, 1.927), (-0.059, -0.13, 1.932), (-0.06942, -0.04119, 1.923)], [], [(258, 100, 7, 97), (259, 103, 0, 136), (260, 98, 7, 100), (261, 118, 14, 111), (262, 109, 2, 93), (263, 154, 11, 142), (264, 104, 8, 157), (265, 108, 13, 152), (266, 113, 15, 158), (267, 159, 12, 139), (268, 128, 18, 165), (269, 125, 19, 166), (270, 129, 19, 167), (271, 170, 22, 176), (272, 175, 27, 177), (273, 171, 23, 178), (274, 163, 26, 179), (275, 155, 23, 180), (276, 164, 27, 181), (277, 182, 34, 142), (146, 37, 335, 340), (182, 277, 346, 341), (280, 186, 28, 91), (281, 187, 73, 188), (282, 149, 40, 189), (283, 190, 37, 146), (432, 435, 428, 423), (284, 144, 35, 193), (285, 194, 48, 157), (286, 195, 75, 196), (287, 164, 55, 197), (288, 198, 30, 138), (289, 199, 76, 200), (290, 155, 46, 201), (291, 202, 34, 97), (292, 203, 77, 204), (293, 108, 45, 205), (294, 206, 48, 111), (295, 207, 78, 208), (296, 150, 41, 209), (297, 210, 43, 106), (298, 211, 79, 212), (299, 154, 45, 213), (300, 214, 49, 112), (301, 215, 80, 216), (302, 159, 50, 217), (303, 218, 31, 94), (304, 219, 81, 220), (305, 113, 50, 221), (306, 222, 56, 119), (307, 223, 82, 224), (308, 174, 65, 225), (309, 226, 57, 120), (310, 227, 83, 228), (311, 171, 62, 229), (312, 230, 58, 121), (313, 231, 84, 232), (314, 175, 66, 233), (315, 234, 67, 130), (316, 235, 85, 236), (317, 124, 61, 237), (318, 238, 68, 131), (319, 239, 86, 240), (320, 129, 66, 241), (321, 242, 69, 132), (322, 243, 87, 244), (323, 125, 62, 245), (324, 246, 70, 133), (325, 247, 88, 248), (326, 117, 54, 249), (327, 250, 71, 134), (328, 251, 89, 252), (329, 109, 46, 253), (330, 254, 72, 135), (331, 255, 90, 256), (332, 118, 55, 257), (182, 258, 97, 34), (340, 333, 6, 146), (337, 334, 33, 96), (186, 259, 136, 28), (73, 189, 259, 186), (189, 40, 103, 259), (190, 260, 100, 37), (74, 193, 260, 190), (193, 35, 98, 260), (194, 261, 111, 48), (75, 197, 261, 194), (197, 55, 118, 261), (198, 262, 93, 30), (76, 201, 262, 198), (201, 46, 109, 262), (202, 263, 142, 34), (77, 205, 263, 202), (205, 45, 154, 263), (206, 264, 157, 48), (78, 209, 264, 206), (209, 41, 104, 264), (210, 265, 152, 43), (79, 213, 265, 210), (213, 45, 108, 265), (214, 266, 158, 49), (80, 217, 266, 214), (217, 50, 113, 266), (218, 267, 139, 31), (81, 221, 267, 218), (221, 50, 159, 267), (222, 268, 165, 56), (82, 225, 268, 222), (225, 65, 128, 268), (226, 269, 166, 57), (83, 229, 269, 226), (229, 62, 125, 269), (230, 270, 167, 58), (84, 233, 270, 230), (233, 66, 129, 270), (234, 271, 176, 67), (85, 237, 271, 234), (237, 61, 170, 271), (238, 272, 177, 68), (86, 241, 272, 238), (241, 66, 175, 272), (242, 273, 178, 69), (87, 245, 273, 242), (245, 62, 171, 273), (246, 274, 179, 70), (88, 249, 274, 246), (249, 54, 163, 274), (250, 275, 180, 71), (89, 253, 275, 250), (253, 46, 155, 275), (254, 276, 181, 72), (90, 257, 276, 254), (257, 55, 164, 276), (114, 277, 142, 11), (51, 184, 277, 114), (100, 258, 345, 338), (160, 278, 184, 51), (15, 141, 278, 160), (277, 184, 343, 346), (338, 335, 37, 100), (96, 6, 333, 337), (258, 182, 341, 345), (101, 280, 91, 3), (38, 188, 280, 101), (188, 73, 186, 280), (147, 281, 188, 38), (20, 130, 281, 147), (130, 67, 187, 281), (187, 282, 189, 73), (67, 176, 282, 187), (176, 22, 149, 282), (99, 283, 146, 6), (36, 192, 283, 99), (192, 74, 190, 283), (434, 429, 420, 427), (431, 430, 421, 422), (430, 434, 427, 421), (143, 4, 144, 284), (115, 285, 157, 8), (52, 196, 285, 115), (196, 75, 194, 285), (161, 286, 196, 52), (24, 131, 286, 161), (131, 68, 195, 286), (195, 287, 197, 75), (68, 177, 287, 195), (177, 27, 164, 287), (102, 288, 138, 1), (39, 200, 288, 102), (200, 76, 198, 288), (148, 289, 200, 39), (21, 132, 289, 148), (132, 69, 199, 289), (199, 290, 201, 76), (69, 178, 290, 199), (178, 23, 155, 290), (98, 291, 97, 7), (35, 204, 291, 98), (204, 77, 202, 291), (144, 292, 204, 35), (4, 92, 292, 144), (92, 29, 203, 292), (203, 293, 205, 77), (29, 137, 293, 203), (137, 13, 108, 293), (112, 294, 111, 14), (49, 208, 294, 112), (208, 78, 206, 294), (158, 295, 208, 49), (15, 160, 295, 158), (160, 51, 207, 295), (207, 296, 209, 78), (51, 114, 296, 207), (114, 11, 150, 296), (110, 297, 106, 10), (47, 212, 297, 110), (212, 79, 210, 297), (156, 298, 212, 47), (8, 104, 298, 156), (104, 41, 211, 298), (211, 299, 213, 79), (41, 150, 299, 211), (150, 11, 154, 299), (107, 300, 112, 14), (44, 216, 300, 107), (216, 80, 214, 300), (153, 301, 216, 44), (9, 105, 301, 153), (105, 42, 215, 301), (215, 302, 217, 80), (42, 151, 302, 215), (151, 12, 159, 302), (145, 303, 94, 5), (36, 220, 303, 145), (220, 81, 218, 303), (99, 304, 220, 36), (6, 96, 304, 99), (96, 33, 219, 304), (219, 305, 221, 81), (33, 141, 305, 219), (141, 15, 113, 305), (126, 306, 119, 16), (63, 224, 306, 126), (224, 82, 222, 306), (172, 307, 224, 63), (24, 133, 307, 172), (133, 70, 223, 307), (223, 308, 225, 82), (70, 179, 308, 223), (179, 26, 174, 308), (122, 309, 120, 16), (59, 228, 309, 122), (228, 83, 226, 309), (168, 310, 228, 59), (20, 134, 310, 168), (134, 71, 227, 310), (227, 311, 229, 83), (71, 180, 311, 227), (180, 23, 171, 311), (127, 312, 121, 17), (64, 232, 312, 127), (232, 84, 230, 312), (173, 313, 232, 64), (25, 135, 313, 173), (135, 72, 231, 313), (231, 314, 233, 84), (72, 181, 314, 231), (181, 27, 175, 314), (168, 315, 130, 20), (59, 236, 315, 168), (236, 85, 234, 315), (122, 316, 236, 59), (16, 119, 316, 122), (119, 56, 235, 316), (235, 317, 237, 85), (56, 165, 317, 235), (165, 18, 124, 317), (172, 318, 131, 24), (63, 240, 318, 172), (240, 86, 238, 318), (126, 319, 240, 63), (16, 120, 319, 126), (120, 57, 239, 319), (239, 320, 241, 86), (57, 166, 320, 239), (166, 19, 129, 320), (169, 321, 132, 21), (60, 244, 321, 169), (244, 87, 242, 321), (123, 322, 244, 60), (17, 121, 322, 123), (121, 58, 243, 322), (243, 323, 245, 87), (58, 167, 323, 243), (167, 19, 125, 323), (161, 324, 133, 24), (52, 248, 324, 161), (248, 88, 246, 324), (115, 325, 248, 52), (8, 156, 325, 115), (156, 47, 247, 325), (247, 326, 249, 88), (47, 110, 326, 247), (110, 10, 117, 326), (147, 327, 134, 20), (38, 252, 327, 147), (252, 89, 250, 327), (101, 328, 252, 38), (3, 95, 328, 101), (95, 32, 251, 328), (251, 329, 253, 89), (32, 140, 329, 251), (140, 2, 109, 329), (162, 330, 135, 25), (53, 256, 330, 162), (256, 90, 254, 330), (116, 331, 256, 53), (9, 153, 331, 116), (153, 44, 255, 331), (255, 332, 257, 90), (44, 107, 332, 255), (107, 14, 118, 332), (341, 346, 358, 353), (346, 343, 355, 358), (338, 345, 357, 350), (352, 279, 333, 340), (340, 335, 183, 352), (345, 341, 353, 357), (337, 333, 279, 349), (339, 334, 185, 351), (347, 339, 351, 359), (347, 343, 184, 278), (141, 33, 334, 339), (278, 141, 339, 347), (362, 344, 183, 350), (371, 367, 355, 359), (361, 342, 185, 349), (353, 358, 370, 365), (358, 355, 367, 370), (350, 357, 369, 362), (364, 336, 279, 352), (352, 183, 344, 364), (357, 353, 365, 369), (349, 185, 334, 337), (359, 355, 343, 347), (350, 183, 335, 338), (371, 363, 375, 383), (374, 354, 344, 362), (383, 379, 367, 371), (373, 356, 342, 361), (365, 370, 382, 377), (370, 367, 379, 382), (362, 369, 381, 374), (376, 360, 336, 364), (364, 344, 354, 376), (359, 351, 363, 371), (351, 185, 342, 363), (349, 279, 336, 361), (373, 360, 348, 385), (375, 356, 366, 387), (383, 375, 387, 395), (386, 368, 354, 374), (395, 391, 379, 383), (385, 366, 356, 373), (377, 382, 394, 389), (382, 379, 391, 394), (374, 381, 393, 386), (363, 342, 356, 375), (361, 336, 360, 373), (369, 365, 377, 381), (393, 389, 401, 403), (385, 348, 384, 397), (387, 366, 380, 399), (395, 387, 399, 405), (398, 378, 368, 386), (405, 402, 391, 395), (397, 380, 366, 385), (389, 394, 404, 401), (394, 391, 402, 404), (381, 377, 389, 393), (376, 354, 368, 388), (388, 348, 360, 376), (400, 378, 392, 409), (403, 401, 410, 414), (397, 384, 372, 406), (399, 380, 390, 408), (405, 399, 408, 416), (407, 392, 378, 398), (416, 412, 402, 405), (406, 390, 380, 397), (401, 404, 415, 410), (388, 368, 378, 400), (400, 384, 348, 388), (386, 393, 403, 398), (416, 411, 396, 412), (417, 409, 392, 413), (396, 413, 414, 410), (413, 392, 407, 414), (412, 396, 410, 415), (408, 390, 411, 416), (411, 417, 413, 396), (390, 406, 417, 411), (406, 372, 409, 417), (409, 372, 384, 400), (398, 403, 414, 407), (404, 402, 412, 415), (5, 422, 421, 145), (420, 426, 423, 74, 192), (419, 143, 284, 418), (36, 427, 420, 192), (429, 433, 426, 420), (435, 425, 418, 428), (433, 432, 423, 426), (425, 424, 419, 418), (284, 193, 428, 418), (421, 427, 36, 145), (74, 423, 428, 193)])
me_cube.materials.append(mat_material)
me_cube.use_remesh_preserve_volume = False
me_cube.use_remesh_preserve_attributes = False
me_cube.use_mirror_vertex_groups = False
me_cube.update()

# ---- objects
ob_collar = bpy.data.objects.new('collar', me_cube_006)
ob_belt = bpy.data.objects.new('belt', me_cube_001)
ob_lower = bpy.data.objects.new('lower', me_cube_005)
ob_sleeves = bpy.data.objects.new('sleeves', me_cube_002)
ob_lamp_003 = bpy.data.objects.new('Lamp.003', light_lamp_003)
ob_lamp_002 = bpy.data.objects.new('Lamp.002', light_lamp_002)
ob_lamp_001 = bpy.data.objects.new('Lamp.001', light_lamp_001)
ob_lamp = bpy.data.objects.new('Lamp', light_lamp)
ob_camera = bpy.data.objects.new('Camera', cam_camera)
ob_robe = bpy.data.objects.new('robe', me_cube)

# ---- transforms, parenting, visibility, modifiers, constraints
ob_collar.location = (0.0, 0.0, 0.0)
ob_collar.lock_rotations_4d = False
ob_collar.empty_display_type = 'ARROWS'
ob_collar.color = (1.0, 0.699, 0.378, 1.0)
ob_collar.show_all_edges = True
ob_collar.lineart.crease_threshold = 0.0
ob_collar.use_mesh_mirror_x = True
_vg = ob_collar.vertex_groups.new(name='chest')
for _i, _w in zip([0, 1, 2, 3, 4, 5, 6, 7, 8, 9, 10, 11, 14, 15, 28, 29, 30, 32, 33, 34, 35, 36, 40], [0.4727, 0.2745, 0.9987, 0.9243, 0.5302, 0.3005, 0.9117, 0.9917, 1.0, 0.7422, 0.7934, 0.5735, 0.6542, 0.9916, 0.9995, 0.9927, 0.7414, 0.9806, 0.9392, 0.9654, 0.9995, 0.5467, 0.6876]): _vg.add([_i], _w, 'REPLACE')
_vg = ob_collar.vertex_groups.new(name='neck')
for _i, _w in zip([0, 1, 2, 3, 4, 5, 6, 7, 8, 9, 10, 11, 14, 15, 16, 17, 18, 19, 20, 23, 24, 25, 26, 28, 29, 30, 31, 32, 33, 34, 35, 36, 37, 38, 39, 40], [0.04674, 0.3804, 0.4906, 0.04555, 0.04372, 0.04302, 0.3464, 1.0, 0.9955, 1.0, 1.0, 0.9996, 1.0, 1.0, 0.02677, 0.01324, 0.0159, 0.0294, 0.01583, 0.06874, 0.01324, 0.01591, 0.02943, 0.515, 1.0, 1.0, 1.0, 0.4764, 1.0, 1.0, 0.1465, 0.9995, 0.01347, 0.01346, 0.9977, 0.1001]): _vg.add([_i], _w, 'REPLACE')
_vg = ob_collar.vertex_groups.new(name='head')
for _i, _w in zip([1, 2, 7, 8, 9, 10, 12, 13, 14, 15, 16, 17, 18, 19, 20, 21, 22, 23, 24, 25, 26, 27, 28, 29, 30, 31, 33, 34, 36, 37, 38, 39], [0.01189, 0.02283, 0.07215, 0.01621, 0.03639, 0.04207, 1.0, 1.0, 0.04966, 0.07181, 0.9247, 0.9766, 0.9244, 0.9713, 0.9243, 1.0, 1.0, 0.9324, 0.9766, 0.9244, 0.9713, 0.9999, 0.02382, 0.07287, 0.03641, 0.8112, 0.02054, 0.07205, 0.03453, 0.9799, 0.98, 0.6048]): _vg.add([_i], _w, 'REPLACE')
_vg = ob_collar.vertex_groups.new(name='shoulder.L')
for _i, _w in zip([0, 1, 4, 5, 40], [0.01164, 0.05237, 0.05815, 0.02892, 0.3586]): _vg.add([_i], _w, 'REPLACE')
_vg = ob_collar.vertex_groups.new(name='shoulder.R')
_m = ob_collar.modifiers.new('Mirror', 'MIRROR')
_m.use_mirror_u = True
_m = ob_collar.modifiers.new('Armature', 'ARMATURE')
ob_belt.location = (0.0, 0.0, 0.0)
ob_belt.lock_rotations_4d = False
ob_belt.empty_display_type = 'ARROWS'
ob_belt.lineart.crease_threshold = 0.0
ob_belt.use_mesh_mirror_x = True
_vg = ob_belt.vertex_groups.new(name='upper_arm.L')
_vg = ob_belt.vertex_groups.new(name='upper_arm.R')
_vg = ob_belt.vertex_groups.new(name='forearm.L')
for _i, _w in zip([28, 31, 34, 39, 44, 45, 47, 50, 52, 53, 56, 61, 66, 67, 69, 101], [0.0, 0.0, 0.0, 0.0, 0.0, 0.0, 0.0, 0.0, 0.0, 0.0, 0.0, 0.0, 0.0, 0.0, 0.0, 0.0]): _vg.add([_i], _w, 'REPLACE')
_vg = ob_belt.vertex_groups.new(name='forearm.R')
for _i, _w in zip([78, 81, 84, 89, 94, 95, 99, 101, 104, 106, 107, 110, 115, 120, 121, 125], [0.0, 0.0, 0.0, 0.0, 0.0, 0.0, 0.0, 0.0, 0.0, 0.0, 0.0, 0.0, 0.0, 0.0, 0.0, 0.0]): _vg.add([_i], _w, 'REPLACE')
_vg = ob_belt.vertex_groups.new(name='spine')
for _i, _w in zip([39, 44, 61, 66, 69, 71, 99, 129], [0.04314, 0.04309, 0.04367, 0.04359, 0.0437, 7.388e-05, 0.04735, 7.388e-05]): _vg.add([_i], _w, 'REPLACE')
_vg = ob_belt.vertex_groups.new(name='chest')
_vg = ob_belt.vertex_groups.new(name='head')
_vg = ob_belt.vertex_groups.new(name='thigh.L')
for _i, _w in zip([26, 30, 33, 36, 41, 48, 52, 55, 58, 63], [0.02182, 0.02107, 0.02043, 0.02215, 0.01762, 0.02188, 0.0211, 0.02055, 0.02224, 0.01763]): _vg.add([_i], _w, 'REPLACE')
_vg = ob_belt.vertex_groups.new(name='thigh.R')
for _i, _w in zip([75, 80, 90, 96, 101, 106, 116], [0.01295, 0.01285, 0.01237, 0.01315, 0.0129, 0.01282, 0.01241]): _vg.add([_i], _w, 'REPLACE')
_vg = ob_belt.vertex_groups.new(name='shin.L')
_vg = ob_belt.vertex_groups.new(name='shin.R')
_vg = ob_belt.vertex_groups.new(name='neck')
_vg = ob_belt.vertex_groups.new(name='hips')
for _i, _w in zip([0, 1, 2, 3, 4, 5, 6, 7, 8, 9, 10, 11, 12, 13, 14, 15, 16, 17, 18, 19, 20, 21, 22, 23, 24, 25, 26, 27, 28, 29, 30, 31, 32, 33, 34, 35, 36, 37, 38, 39, 40, 41, 42, 43, 44, 45, 46, 47, 48, 49, 50, 51, 52, 53, 54, 55, 56, 57, 58, 59, 60, 61, 62, 63, 64, 65, 66, 67, 68, 69, 70, 71, 72, 73, 74, 75, 76, 77, 78, 79, 80, 81, 82, 83, 84, 85, 86, 87, 88, 89, 90, 91, 92, 93, 94, 95, 96, 97, 98, 99, 100, 101, 102, 103, 104, 105, 106, 107, 108, 109, 110, 111, 112, 113, 114, 115, 116, 117, 118, 119, 120, 121, 122, 123, 124, 125, 126, 127, 128, 129, 130, 131, 132, 133, 134, 135], [0.9444, 0.3079, 1.0, 0.8881, 1.0, 0.8992, 0.04347, 0.4529, 0.2166, 1.0, 1.0, 0.2166, 0.9944, 1.0, 1.0, 1.0, 1.0, 0.9769, 1.0, 1.0, 1.0, 1.0, 1.0, 1.0, 0.4532, 0.4521, 1.0, 1.0, 1.0, 1.0, 1.0, 1.0, 1.0, 1.0, 1.0, 1.0, 1.0, 1.0, 1.0, 0.9979, 0.9095, 0.9111, 0.9366, 0.999, 0.9538, 1.0, 0.9999, 0.9996, 1.0, 1.0, 1.0, 1.0, 1.0, 0.9999, 1.0, 1.0, 1.0, 1.0, 1.0, 1.0, 0.9518, 0.9977, 0.9507, 0.984, 0.9815, 0.9999, 0.9575, 1.0, 1.0, 0.999, 1.0, 0.9214, 1.0, 0.9403, 1.0, 1.0, 1.0, 1.0, 1.0, 1.0, 1.0, 1.0, 1.0, 1.0, 1.0, 1.0, 1.0, 1.0, 0.999, 0.9979, 0.9095, 0.9111, 0.9366, 0.999, 0.9538, 1.0, 1.0, 1.0, 0.9999, 0.9996, 1.0, 1.0, 1.0, 1.0, 1.0, 1.0, 1.0, 0.9999, 1.0, 1.0, 1.0, 1.0, 1.0, 1.0, 0.9518, 0.9977, 0.9507, 0.984, 0.9815, 0.9999, 0.9575, 1.0, 1.0, 1.0, 1.0, 0.999, 1.0, 1.0, 0.9993, 0.9214, 1.0, 1.0, 0.9996, 0.9403, 1.0, 0.8902]): _vg.add([_i], _w, 'REPLACE')
_vg = ob_belt.vertex_groups.new(name='shoulder.L')
_vg = ob_belt.vertex_groups.new(name='shoulder.R')
_m = ob_belt.modifiers.new('EdgeSplit', 'EDGE_SPLIT')
_m.use_edge_angle = False
_m = ob_belt.modifiers.new('Armature', 'ARMATURE')
ob_lower.location = (0.0, 0.0, 0.0)
ob_lower.lock_rotations_4d = False
ob_lower.empty_display_type = 'ARROWS'
ob_lower.color = (1.0, 0.699, 0.378, 1.0)
ob_lower.show_all_edges = True
ob_lower.lineart.crease_threshold = 0.0
_vg = ob_lower.vertex_groups.new(name='hips')
for _i, _w in zip([0, 1, 2, 3, 4, 5, 6, 7, 8, 9, 10, 11, 20, 21, 22, 30, 33, 34, 35, 37, 39, 42, 43, 44, 46, 47, 53, 54, 55, 56, 58, 60, 63, 68, 69, 71, 73, 75, 77, 82, 84, 85, 86, 88, 89, 90, 94, 95, 96, 98, 99, 104, 105, 111, 112, 113, 114, 118, 122, 124, 125, 126, 127, 128, 129, 131, 132, 133], [0.6785, 0.457, 0.5536, 0.5359, 0.653, 0.5802, 0.5596, 0.4704, 0.6167, 0.748, 0.7636, 0.7611, 0.2399, 0.9001, 0.7453, 0.004185, 0.1669, 0.8917, 0.1303, 0.2361, 0.3115, 0.0, 0.03008, 0.7719, 0.1731, 0.0, 0.0, 0.02112, 0.04669, 0.08179, 0.2452, 0.3045, 0.0, 0.9383, 0.01404, 0.08154, 0.2613, 0.8716, 0.8141, 0.01874, 0.0441, 0.02854, 0.1243, 0.113, 0.6135, 0.1908, 0.1704, 0.09845, 0.0, 0.8487, 0.9765, 0.118, 0.977, 0.02402, 0.05997, 0.01812, 0.005713, 0.01699, 0.0, 0.0, 0.5281, 0.009361, 0.7815, 0.0, 0.3903, 0.0, 0.6666, 0.3998]): _vg.add([_i], _w, 'REPLACE')
_vg = ob_lower.vertex_groups.new(name='thigh.L')
for _i, _w in zip([1, 4, 5, 6, 7, 8, 10, 11, 15, 16, 17, 18, 19, 20, 21, 22, 29, 30, 31, 32, 33, 34, 35, 36, 37, 38, 39, 40, 43, 44, 45, 46, 47, 52, 53, 54, 55, 56, 57, 58, 59, 60, 61, 66, 69, 70, 71, 72, 73, 74, 75, 76, 77, 81, 84, 85, 86, 87, 88, 89, 90, 91, 92, 93, 94, 95, 96, 97, 98, 99, 103, 104, 105, 108, 109, 110, 111, 112, 113, 114, 116, 117, 118, 119, 120, 121, 123, 124, 128, 129, 130, 133], [0.0005414, 0.09418, 0.168, 0.2247, 0.07756, 0.08576, 0.04473, 0.09012, 1.0, 0.9905, 0.925, 0.9999, 0.413, 0.4496, 0.3032, 0.4351, 0.9871, 1.0, 1.0, 0.9904, 0.577, 0.4123, 0.5338, 0.9693, 0.4231, 0.2378, 0.6032, 0.4437, 0.8278, 0.3874, 0.9848, 0.6265, 1.0, 0.9868, 0.9979, 1.0, 0.9382, 0.8313, 0.9271, 0.4352, 0.5874, 0.5491, 0.9274, 0.02514, 0.9997, 1.0, 0.9649, 0.9943, 0.4325, 0.4159, 0.3905, 0.4281, 0.09038, 0.1195, 1.0, 0.8215, 1.0, 0.9938, 0.9, 0.2131, 0.4724, 0.9839, 0.9999, 0.9143, 0.5622, 0.5639, 0.9997, 1.0, 0.03839, 0.02538, 0.8255, 0.6559, 0.02063, 0.02447, 0.0006529, 0.09857, 1.0, 0.5906, 1.0, 0.912, 0.9955, 0.9999, 1.0, 0.9877, 0.9924, 0.9844, 0.9988, 0.2898, 0.9912, 0.02047, 0.2855, 0.3372]): _vg.add([_i], _w, 'REPLACE')
_vg = ob_lower.vertex_groups.new(name='shin.L')
for _i, _w in zip([12, 13, 14, 15, 16, 17, 18, 19, 23, 24, 25, 26, 27, 28, 29, 30, 31, 32, 36, 38, 40, 41, 42, 45, 47, 48, 49, 50, 51, 52, 53, 57, 59, 61, 62, 63, 64, 65, 66, 67, 69, 70, 71, 72, 74, 76, 78, 79, 80, 81, 82, 83, 87, 91, 92, 96, 97, 100, 101, 102, 106, 107, 108, 109, 110, 112, 115, 116, 117, 118, 119, 120, 121, 122, 123, 124, 126, 128, 131], [0.999, 0.9949, 0.9947, 0.0004249, 0.0, 0.468, 0.2726, 0.6147, 1.0, 0.9888, 0.9948, 0.9892, 0.9995, 0.99, 0.03852, 0.003021, 0.04555, 0.005981, 0.2174, 0.1023, 0.5233, 0.9996, 0.9797, 0.1036, 0.02298, 0.9897, 1.0, 0.9937, 1.0, 0.03982, 0.0, 0.2487, 0.07326, 0.4907, 0.999, 1.0, 1.0, 0.7622, 0.9995, 0.8792, 0.0, 0.0, 0.0003327, 0.2053, 0.1316, 0.525, 0.6863, 1.0, 0.9995, 0.9607, 0.9797, 0.9948, 0.01667, 0.1097, 0.001039, 0.00332, 0.006022, 0.6985, 1.0, 0.9898, 0.8141, 0.7419, 0.7866, 0.9597, 0.5454, 0.0, 0.6975, 0.04582, 0.05017, 0.0, 0.1059, 0.1274, 0.2045, 0.7314, 0.0, 0.1371, 0.7568, 0.1133, 0.4434]): _vg.add([_i], _w, 'REPLACE')
_vg = ob_lower.vertex_groups.new(name='thigh.R')
for _i, _w in zip([12, 15, 18, 24, 27, 30, 31, 47, 53, 55, 59, 63, 66, 82, 88, 96, 109, 112, 122, 123, 124, 126, 128, 129, 130, 131], [0.0, 0.0, 0.0, 0.0, 0.0, 0.0, 0.0, 0.0, 2.685e-12, 0.0, 0.0, 0.0, 0.0, 0.0, 0.0, 1.109e-12, 0.0, 4.569e-11, 0.0, 0.04151, 0.0, 0.0, 0.01073, 0.02047, 0.05295, 0.0]): _vg.add([_i], _w, 'REPLACE')
_vg = ob_lower.vertex_groups.new(name='shin.R')
for _i, _w in zip([12, 15, 16, 17, 18, 19, 24, 27, 28, 29, 31, 32, 36, 38, 40, 41, 42, 45, 47, 50, 53, 57, 59, 61, 62, 63, 65, 66, 67, 69, 70, 71, 72, 74, 76, 78, 80, 81, 82, 83, 87, 91, 92, 96, 97, 100, 102, 106, 107, 108, 109, 110, 115, 119, 120, 122, 123, 124, 126, 128, 131], [0.0, 0.0, 0.0, 0.0, 0.0, 0.0, 0.0, 0.0, 0.0, 0.0, 0.0, 0.0, 0.0, 0.0, 0.0, 0.0, 0.0, 0.0, 0.0, 0.0, 0.0, 0.0, 2.862e-08, 0.0, 0.0, 0.001264, 0.0, 0.0, 0.0, 0.0, 0.0, 0.0, 0.0, 0.0, 0.0, 0.0, 0.0, 2.077e-11, 5.471e-08, 0.0, 0.0, 0.0, 0.0, 4.224e-09, 0.0, 0.0, 0.0, 0.0, 0.0, 0.0, 4.598e-09, 2.647e-07, 0.0, 0.0, 0.0, 0.01646, 0.0, 0.01316, 2.644e-05, 0.009035, 0.009381]): _vg.add([_i], _w, 'REPLACE')
_m = ob_lower.modifiers.new('Mirror', 'MIRROR')
_m.use_mirror_u = True
_m = ob_lower.modifiers.new('Armature', 'ARMATURE')
ob_sleeves.location = (0.0, 0.0, 0.0)
ob_sleeves.lock_rotations_4d = False
ob_sleeves.empty_display_type = 'ARROWS'
ob_sleeves.color = (1.0, 0.699, 0.378, 1.0)
ob_sleeves.show_all_edges = True
ob_sleeves.lineart.crease_threshold = 0.0
ob_sleeves.use_mesh_mirror_x = True
_vg = ob_sleeves.vertex_groups.new(name='spine')
for _i, _w in zip([3, 10, 12, 18, 21, 24, 94, 95, 96], [0.01711, 0.01922, 0.03924, 0.0, 0.0, 0.0, 0.01834, 0.1694, 0.3369]): _vg.add([_i], _w, 'REPLACE')
_vg = ob_sleeves.vertex_groups.new(name='chest')
for _i, _w in zip([0, 1, 2, 3, 4, 5, 6, 7, 8, 10, 12, 21, 24, 89, 90, 91, 92, 93, 94, 95, 96], [0.1377, 1.0, 0.08613, 1.0, 0.2027, 0.1271, 1.0, 0.08815, 0.5516, 1.383e-08, 0.05993, 0.178, 0.09735, 0.6588, 0.01548, 0.000292, 0.0004639, 0.03475, 0.001241, 0.08219, 0.1896]): _vg.add([_i], _w, 'REPLACE')
_vg = ob_sleeves.vertex_groups.new(name='shoulder.L')
for _i, _w in zip([0, 1, 2, 3, 4, 5, 6, 7, 8, 10, 12, 20, 89, 90, 91, 92, 93, 94, 95, 96], [0.08275, 0.07781, 0.1429, 0.08963, 0.09179, 0.1648, 0.125, 0.06243, 0.2883, 0.03247, 0.1037, 0.01604, 0.1642, 0.1576, 0.06401, 0.05804, 0.04234, 0.06595, 0.06469, 0.006598]): _vg.add([_i], _w, 'REPLACE')
_vg = ob_sleeves.vertex_groups.new(name='upper_arm.L')
for _i, _w in zip([0, 1, 2, 3, 4, 5, 6, 7, 8, 9, 10, 11, 12, 13, 14, 15, 16, 17, 18, 19, 20, 21, 22, 23, 24, 25, 26, 27, 28, 29, 30, 31, 32, 33, 34, 35, 36, 37, 38, 39, 41, 43, 44, 45, 46, 47, 48, 50, 52, 53, 57, 58, 59, 84, 85, 86, 87, 89, 90, 91, 92, 93, 94, 95, 96], [0.8148, 0.09616, 0.7887, 0.0988, 0.3332, 0.6747, 0.1849, 0.8411, 0.2227, 0.947, 1.0, 0.998, 0.8788, 1.0, 0.985, 0.9913, 1.0, 0.9898, 1.0, 1.0, 1.0, 0.9967, 1.0, 0.9951, 1.0, 0.01109, 1.0, 0.9934, 1.0, 0.9779, 0.06109, 0.9927, 0.2054, 1.0, 0.9361, 0.3272, 0.9774, 0.7761, 0.9828, 0.9971, 1.0, 1.0, 1.0, 0.04863, 0.2056, 0.5469, 0.1711, 0.2049, 0.05108, 0.1155, 0.011, 0.02974, 0.01991, 0.01098, 0.02985, 0.02011, 0.02962, 0.3259, 0.7228, 0.6807, 0.8252, 0.7419, 0.8062, 0.8515, 0.8928]): _vg.add([_i], _w, 'REPLACE')
_vg = ob_sleeves.vertex_groups.new(name='forearm.L')
for _i, _w in zip([9, 17, 22, 23, 25, 28, 29, 30, 31, 32, 35, 36, 37, 38, 39, 40, 41, 42, 43, 44, 45, 46, 47, 48, 49, 50, 51, 52, 53, 54, 55, 56, 57, 58, 59, 60, 61, 62, 63, 64, 65, 66, 67, 68, 69, 70, 71, 72, 73, 74, 75, 76, 77, 78, 79, 80, 81, 82, 83, 84, 85, 86, 87, 88], [0.06786, 0.2459, 0.1864, 0.3704, 0.999, 0.02266, 0.0101, 1.0, 0.03088, 0.9962, 0.9893, 0.6627, 0.4979, 0.5293, 0.1965, 1.0, 0.06497, 0.9952, 1.0, 0.1186, 0.9971, 0.9998, 0.9892, 0.5134, 1.0, 0.4878, 0.9965, 1.0, 0.9044, 0.9913, 1.0, 0.9999, 0.9991, 0.9959, 0.997, 0.9993, 0.9911, 0.9846, 1.0, 1.0, 0.9621, 1.0, 0.9836, 1.0, 1.0, 0.9535, 1.0, 1.0, 1.0, 1.0, 0.9015, 0.9954, 0.9985, 1.0, 0.999, 0.9999, 1.0, 0.5978, 0.9904, 0.9991, 0.9959, 0.997, 0.7482, 0.9907]): _vg.add([_i], _w, 'REPLACE')
_vg = ob_sleeves.vertex_groups.new(name='upper_arm.R')
_vg = ob_sleeves.vertex_groups.new(name='forearm.R')
_vg = ob_sleeves.vertex_groups.new(name='shoulder.R')
_m = ob_sleeves.modifiers.new('Mirror', 'MIRROR')
_m.use_mirror_u = True
_m = ob_sleeves.modifiers.new('Armature', 'ARMATURE')
ob_lamp_003.location = (0.05461, 1.174, 0.7213)
ob_lamp_003.rotation_euler = (0.6503, 0.05522, 1.866)
ob_lamp_003.lock_rotations_4d = False
ob_lamp_003.empty_display_type = 'ARROWS'
ob_lamp_003.color = (0.0, 0.0, 0.0, 0.0)
ob_lamp_003.lineart.crease_threshold = 0.0
ob_lamp_002.location = (-0.01557, -1.765, 2.127)
ob_lamp_002.rotation_euler = (0.6503, 0.05522, 1.866)
ob_lamp_002.lock_rotations_4d = False
ob_lamp_002.empty_display_type = 'ARROWS'
ob_lamp_002.color = (0.0, 0.0, 0.0, 0.0)
ob_lamp_002.lineart.crease_threshold = 0.0
ob_lamp_001.location = (-1.541, 0.6001, 1.959)
ob_lamp_001.rotation_euler = (0.6503, 0.05522, 1.866)
ob_lamp_001.lock_rotations_4d = False
ob_lamp_001.empty_display_type = 'ARROWS'
ob_lamp_001.color = (0.0, 0.0, 0.0, 0.0)
ob_lamp_001.lineart.crease_threshold = 0.0
ob_lamp.location = (1.426, 1.395, 2.712)
ob_lamp.rotation_euler = (0.6503, 0.05522, 1.866)
ob_lamp.lock_rotations_4d = False
ob_lamp.empty_display_type = 'ARROWS'
ob_lamp.color = (0.0, 0.0, 0.0, 0.0)
ob_lamp.lineart.crease_threshold = 0.0
ob_camera.location = (0.7925, 4.598, 3.381)
ob_camera.rotation_euler = (1.142, -1.244e-05, 2.984)
ob_camera.scale = (1.0, 1.0, 1.0)
ob_camera.lock_rotations_4d = False
ob_camera.empty_display_type = 'ARROWS'
ob_camera.color = (0.0, 0.0, 0.0, 0.0)
ob_camera.display_type = 'WIRE'
ob_camera.lineart.crease_threshold = 0.0
ob_robe.location = (0.0, 0.0, 0.0)
ob_robe.lock_rotations_4d = False
ob_robe.empty_display_type = 'ARROWS'
ob_robe.lineart.crease_threshold = 0.0
_m = ob_robe.modifiers.new('Mirror', 'MIRROR')
_m.use_clip = True
_m.use_mirror_u = True

# ---- collection membership
col_collection_1.objects.link(ob_collar)
col_collection_1.objects.link(ob_belt)
col_collection_1.objects.link(ob_lower)
col_collection_1.objects.link(ob_sleeves)
col_collection_3.objects.link(ob_lamp_003)
col_collection_3.objects.link(ob_lamp_002)
col_collection_3.objects.link(ob_lamp_001)
col_collection_3.objects.link(ob_lamp)
col_collection_3.objects.link(ob_camera)
col_collection_11.objects.link(ob_robe)

# ---- scene / render settings (as saved in the file)
scene.camera = ob_camera
scene.frame_start = 1; scene.frame_end = 250; scene.frame_set(15)
scene.render.engine = 'BLENDER_EEVEE_NEXT'
scene.render.image_settings.color_mode = 'RGB'
scene.render.image_settings.compression = 90
scene.render.resolution_percentage = 50
scene.render.dither_intensity = 0.0
scene.render.bake_margin = 2
scene.render.bake_bias = 0.0
scene.cycles.use_denoising = False
scene.cycles.samples = 10
scene.cycles.sampling_pattern = 'TABULATED_SOBOL'
scene.cycles.light_sampling_threshold = 0.0
scene.cycles.use_adaptive_sampling = False
scene.cycles.use_light_tree = False
scene.cycles.blur_glossy = 0.0
scene.cycles.volume_bounces = 1
scene.cycles.pixel_filter_type = 'GAUSSIAN'
scene.cycles.sample_clamp_indirect = 0.0
scene.view_settings.view_transform = 'Standard'
bpy.context.view_layer.update()
